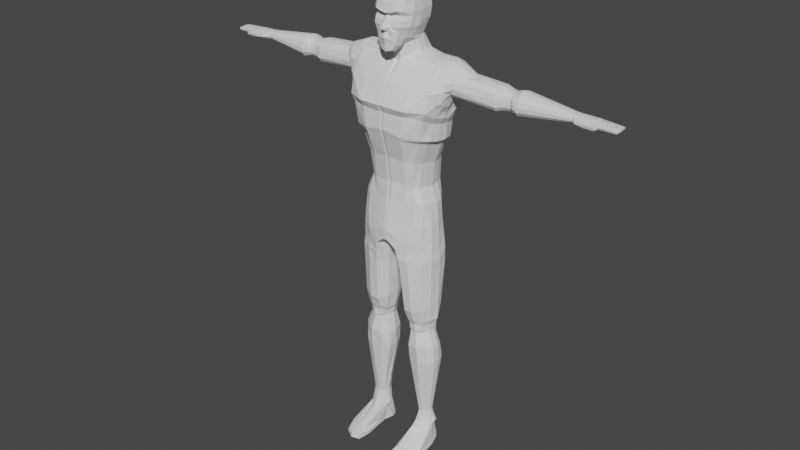 # Source: player_blend.blend  (saved by Blender 2.80.75; exported with 4.5.12 LTS)
import bpy
from mathutils import Matrix  # noqa: F401  (used for matrix-valued properties, if any)

bpy.ops.wm.read_factory_settings(use_empty=True)
scene = bpy.context.scene
scene.name = 'Scene'

# ---- collections
col_model = bpy.data.collections.new('model'); scene.collection.children.link(col_model)
col_ref_img = bpy.data.collections.new('ref img'); scene.collection.children.link(col_ref_img)

# ---- world
world_world = bpy.data.worlds.new('World'); scene.world = world_world
world_world.use_nodes = True; world_world.node_tree.nodes.clear()
_N = world_world.node_tree.nodes; _L = world_world.node_tree.links
n0 = _N.new('ShaderNodeOutputWorld'); n0.name = 'World Output'; n0.location = (300, 300)
n1 = _N.new('ShaderNodeBackground'); n1.name = 'Background'; n1.location = (10, 300)
n1.inputs[0].default_value = (0.05088, 0.05088, 0.05088, 1.0)
_L.new(n1.outputs[0], n0.inputs[0])
n0.is_active_output = True
world_world.color = (0.05088, 0.05088, 0.05088)
world_world.use_sun_shadow = False
world_world.sun_shadow_jitter_overblur = 0.0

# ---- meshes
me_cube_001 = bpy.data.meshes.new('Cube.001')
me_cube_001.from_pydata([(0.5283, -1.12, -0.623), (0.7142, -0.6936, 0.7621), (0.621, 0.2371, -0.655), (0.7037, 0.3675, 0.7131), (0.0, 0.4089, 0.8952), (0.0, -0.7853, 0.8686), (0.9089, 0.4121, 0.1269), (0.7805, -1.025, 0.1774), (0.0, -1.254, 0.1037), (0.1355, 0.885, -1.278), (0.6915, -0.4987, -0.6537), (0.7757, -0.1639, 0.8138), (0.0, -0.1601, 1.0), (1.0, -0.1586, 0.1418), (0.8312, 0.4333, 0.5416), (0.7951, -0.8644, 0.5685), (0.0, -1.075, 0.5815), (1.032e-17, 0.7917, 0.4723), (0.9649, -0.189, 0.5236), (0.7801, 0.3309, -0.3225), (0.6892, -1.127, -0.266), (0.0, -1.423, -0.3392), (0.0, 0.612, -0.4559), (0.9557, -0.3188, -0.3134), (0.8877, 0.3875, -0.05517), (0.6877, -0.9667, 0.04953), (0.0, -1.107, 0.05014), (0.9742, -0.2036, -0.03004), (0.7004, 0.3109, -0.4581), (0.6031, -1.101, -0.4384), (2.866e-18, 0.5779, -0.5341), (0.8311, -0.3956, -0.4674), (0.9889, -0.6296, 0.1531), (0.899, -0.7446, -0.2931), (0.7819, -0.4548, 0.7996), (0.7499, -0.7789, -0.446), (0.6418, -0.8141, -0.6392), (0.9528, -0.6689, 0.01779), (0.9281, -0.5417, 0.5531), (0.0, -0.4946, 0.9703), (0.0, -0.8785, -1.055), (0.0, -1.233, -1.004), (-3.981e-18, 0.6177, -0.6688), (0.2613, -0.779, 0.8559), (0.0, 0.864, 0.04625), (9.553e-19, -0.5937, -0.9486), (0.0, -1.075, 0.5815), (1.032e-17, 0.7917, 0.4723), (0.0, 0.612, -0.4559), (0.1507, 0.5976, -0.6734), (0.0, 0.8133, -0.1406), (0.1771, -0.596, -0.9514), (0.0, -1.243, -0.4333), (2.866e-18, 0.5779, -0.5341), (0.53, 0.4032, 0.7905), (0.4539, -1.137, -0.8099), (0.5479, 0.7209, 0.09089), (0.5075, -0.1551, 0.9169), (0.554, 0.6705, 0.4997), (0.4134, 0.5744, -0.4133), (0.5097, 0.6877, -0.09695), (0.3811, 0.5144, -0.5219), (0.4838, -0.472, 0.8902), (0.4205, 0.4598, -0.662), (0.4775, -0.7777, 0.798), (0.5494, -1.198, 0.1894), (0.3875, -0.542, -0.8235), (0.5216, -1.044, 0.5948), (0.2448, -1.196, -0.289), (0.157, -1.038, 0.04718), (0.2794, -1.233, -0.359), (0.5031, -0.8552, -0.8357), (0.2619, -1.086, 0.5777), (0.1181, -1.206, -0.4323), (0.268, -0.9267, -1.019), (0.3278, -1.23, 0.1428), (0.2758, 0.4033, 0.8659), (0.2733, -1.173, -0.9648), (0.2764, 0.8516, 0.06175), (0.2766, -0.152, 0.9681), (0.2863, 0.7579, 0.453), (0.205, 0.6082, -0.4489), (0.2631, 0.7982, -0.1273), (0.1875, 0.5708, -0.5312), (0.2411, -0.4805, 0.9436), (0.05654, -1.099, 0.0543), (0.08852, -1.394, -0.3185), (0.0, 0.9507, -1.243), (0.1804, -0.614, -1.336), (0.0, -0.585, -1.414), (0.4503, -0.3948, -1.215), (0.6589, 0.6721, -1.17), (0.6846, -0.04922, -0.6445), (0.7262, 0.09129, 0.7759), (0.0, 0.1313, 0.9464), (0.9576, 0.1453, 0.1366), (0.8964, 0.1296, 0.5328), (0.8659, 0.03229, -0.2955), (0.9335, 0.09572, -0.04581), (0.7944, -0.03545, -0.4702), (0.519, 0.1308, 0.8522), (0.6573, -0.06444, -0.7768), (0.2761, 0.1323, 0.9158), (0.7618, 0.00708, -1.184), (0.1317, 0.6274, -0.8375), (0.4845, 0.4906, -0.7879), (1.592e-18, 0.6877, -0.8216), (0.6477, 0.2447, -0.7877), (0.7579, 0.3442, -1.174), (0.3273, -1.209, -0.6372), (0.0, -1.321, -0.5915), (0.3891, -1.181, -0.5698), (0.3465, -1.169, -0.7906), (0.0, -1.257, -0.7649), (1.235, 0.9898, -1.567), (1.331, -0.7271, -1.528), (1.329, -0.3752, -1.291), (1.329, 0.7077, -1.288), (1.329, 0.0257, -1.22), (1.329, 0.3873, -1.215), (2.0, 1.047, -1.605), (2.14, -0.7335, -1.62), (2.142, -0.3594, -1.294), (2.079, 0.7356, -1.3), (2.149, 0.03012, -1.218), (2.141, 0.3599, -1.207), (0.1514, -1.553, -2.538), (0.0, -1.539, -2.529), (1.258, -1.504, -2.55), (2.148, -1.148, -2.574), (0.1389, -1.435, -2.762), (2.853e-18, -1.415, -2.74), (1.168, -1.372, -2.758), (1.966, -1.121, -2.794), (0.1529, -1.474, -3.276), (-3.167e-33, -1.45, -3.264), (0.9821, -1.421, -3.385), (1.808, -1.08, -3.463), (0.09561, -1.241, -6.285), (5.687e-33, -1.246, -6.312), (0.6587, -1.149, -6.273), (1.319, -1.026, -6.3), (1.178, -0.8162, -5.089), (0.8946, -0.9501, -5.063), (0.1369, -1.034, -5.023), (2.853e-18, -1.012, -5.013), (0.1128, 1.167, -1.887), (0.0, 1.203, -1.842), (1.137, 1.18, -1.928), (1.954, 1.191, -2.003), (0.1236, 1.253, -2.66), (0.0, 1.246, -2.653), (1.139, 1.163, -2.694), (1.833, 1.098, -2.655), (0.1456, 1.194, -2.873), (0.0, 1.218, -2.863), (1.131, 1.085, -2.879), (1.758, 1.022, -2.934), (0.1535, 1.191, -3.254), (0.0, 1.221, -3.229), (1.024, 1.075, -3.336), (1.641, 0.9452, -3.416), (0.2127, 0.8555, -5.086), (-1.716e-33, 0.8701, -5.052), (0.7588, 0.7873, -5.036), (1.127, 0.6839, -5.048), (0.1394, 0.9888, -6.195), (1.238e-17, 1.005, -6.189), (0.576, 0.9322, -6.238), (1.09, 0.8397, -6.275), (1.558, -0.07967, -5.167), (2.405, 0.02373, -2.882), (2.004, -0.116, -6.287), (2.272, 0.02188, -3.075), (2.212, -0.01524, -3.586), (1.525, 0.2521, -5.145), (2.18, 0.3789, -3.097), (1.879, 0.2392, -6.3), (2.315, 0.3782, -2.869), (2.124, 0.3455, -3.583), (1.485, -0.3826, -5.131), (2.405, -0.3463, -2.836), (1.958, -0.4774, -6.29), (2.22, -0.3698, -3.024), (2.177, -0.4004, -3.568), (1.727, -0.8263, -6.326), (1.385, -0.6594, -5.114), (2.278, -0.7468, -2.764), (2.119, -0.6724, -2.969), (2.068, -0.7285, -3.514), (2.011, 0.6569, -3.056), (1.931, 0.6211, -3.544), (1.432, 0.5032, -5.095), (2.181, 0.6989, -2.821), (1.521, 0.5699, -6.322), (1.66, -0.9804, -3.593), (0.9676, -1.363, -3.516), (0.1149, -1.417, -3.424), (1.426e-17, -1.396, -3.416), (0.9794, 0.9736, -3.596), (1.544, 0.8417, -3.657), (0.1607, 1.071, -3.601), (0.0, 1.094, -3.571), (2.006, -0.01831, -3.748), (1.908, 0.2949, -3.759), (1.919, -0.3739, -3.686), (1.86, -0.7, -3.632), (1.764, 0.5674, -3.731), (2.163, -1.006, -2.026), (1.283, -1.115, -1.972), (0.1303, -1.171, -1.935), (0.0, -1.168, -1.937), (2.406, 0.9685, -1.635), (2.465, -0.6727, -1.676), (2.486, -0.3473, -1.337), (2.457, 0.7213, -1.348), (2.512, 0.01593, -1.212), (2.491, 0.3492, -1.206), (2.346, -0.8689, -2.404), (2.319, 1.107, -2.073), (2.309, 0.9157, -2.374), (2.412, 0.02901, -2.644), (2.46, 0.3593, -2.635), (2.464, -0.2842, -2.639), (2.411, -0.5892, -2.608), (2.349, 0.6479, -2.584), (2.438, -0.863, -1.991), (8.801, 0.3689, -1.822), (8.803, -0.1207, -1.814), (8.801, -0.04676, -1.778), (8.801, 0.3066, -1.795), (8.801, 0.07841, -1.756), (8.801, 0.2025, -1.765), (8.8, -0.1612, -1.918), (8.801, 0.3948, -1.892), (8.801, 0.3696, -1.958), (8.804, 0.04297, -2.034), (8.801, 0.1951, -2.035), (8.802, 0.009464, -2.022), (8.809, -0.08987, -2.0), (8.801, 0.2951, -2.008), (10.22, 0.4364, -1.933), (0.8427, -0.9967, -5.605), (0.1383, -1.1, -5.567), (8.344e-33, -1.078, -5.558), (1.392, -0.8904, -5.571), (0.8103, 0.7767, -5.526), (1.258, 0.7027, -5.538), (0.2288, 0.8733, -5.533), (-1.716e-33, 0.9005, -5.497), (1.866, -0.0923, -5.651), (1.797, 0.2264, -5.644), (1.788, -0.3928, -5.63), (1.69, -0.712, -5.622), (1.557, 0.489, -5.59), (0.8682, -1.068, -4.268), (0.1173, -1.148, -4.205), (3.576e-33, -1.128, -4.196), (1.18, 0.7357, -4.286), (1.667, -0.0548, -4.393), (1.604, 0.2579, -4.386), (1.589, -0.3718, -4.345), (1.491, -0.6348, -4.312), (1.49, 0.5107, -4.348), (1.316, -0.8914, -4.285), (0.8343, 0.8574, -4.268), (0.1763, 0.9369, -4.295), (0.0, 0.9547, -4.265), (0.1339, -1.312, -6.914), (0.0, -1.324, -6.904), (0.5786, -1.281, -7.136), (1.13, -1.123, -7.2), (0.04588, 1.118, -6.976), (0.0, 1.142, -6.886), (0.2978, 1.138, -7.157), (0.9289, 1.008, -7.157), (2.107, -0.1491, -7.264), (2.051, 0.2587, -7.215), (2.028, -0.5385, -7.281), (1.709, -0.8949, -7.238), (1.634, 0.6625, -7.197), (0.0, -0.1473, -7.338), (0.04802, -0.1368, -7.331), (0.1359, -0.1407, -7.368), (1.037, -2.056, -14.4), (1.48, -2.15, -14.4), (1.354, 0.3949, -14.4), (1.057, 0.2473, -14.4), (1.709, 0.3077, -14.4), (2.307, -1.348, -14.4), (2.131, -0.4446, -14.4), (1.952, 0.004047, -14.4), (2.033, -1.871, -14.4), (1.103, -0.3797, -14.4), (1.438, -0.3935, -14.4), (1.798, -0.4331, -14.4), (1.307, 0.221, -10.0), (1.061, 0.2596, -9.988), (1.893, -0.1804, -10.05), (0.9406, -0.7184, -10.06), (0.699, -0.1498, -10.03), (1.58, 0.1714, -10.05), (1.827, 0.02217, -10.05), (1.299, -0.7853, -10.05), (1.628, -0.6097, -10.05), (1.797, -0.4272, -10.07), (0.9103, -0.7227, -9.849), (1.588, 0.1957, -9.786), (1.303, -0.7807, -9.819), (1.801, -0.4721, -9.864), (1.289, 0.3126, -9.781), (1.001, 0.2873, -9.798), (1.993, -0.1738, -9.775), (0.6619, -0.1499, -9.874), (1.846, 0.006185, -9.796), (1.632, -0.6383, -9.877), (1.449, 0.3601, -10.67), (1.068, 0.3995, -10.64), (2.166, -0.1697, -10.63), (0.5618, -0.1769, -10.72), (2.092, 0.0328, -10.68), (1.872, -0.6359, -10.65), (0.93, -0.7984, -10.67), (1.849, 0.243, -10.69), (1.454, -0.8445, -10.65), (2.143, -0.4378, -10.62), (0.8929, -0.8114, -9.685), (1.657, 0.2463, -9.605), (1.31, -0.8544, -9.677), (1.964, -0.4636, -9.628), (1.263, 0.401, -9.593), (0.9456, 0.384, -9.638), (2.095, -0.1787, -9.607), (0.5554, -0.2365, -9.763), (1.943, 0.04589, -9.615), (1.752, -0.6828, -9.65), (1.532, 0.4392, -11.24), (1.093, 0.4521, -11.22), (2.227, -0.1868, -11.14), (0.609, -0.08366, -11.31), (2.163, 0.03559, -11.17), (1.944, -0.6313, -11.2), (0.9514, -0.7101, -11.25), (1.952, 0.2941, -11.19), (1.496, -0.7854, -11.22), (2.19, -0.4268, -11.11), (1.407, 0.1851, -13.63), (1.137, 0.1024, -13.67), (2.051, -0.2022, -13.59), (0.9417, -0.2304, -13.74), (1.988, -0.02051, -13.61), (1.72, -0.5083, -13.59), (1.225, -0.5907, -13.57), (1.698, 0.08774, -13.59), (1.463, -0.6181, -13.6), (1.921, -0.3578, -13.59), (1.302, -0.4662, -13.22), (1.647, 0.002875, -13.21), (1.523, -0.4507, -13.21), (1.814, -0.2929, -13.19), (1.44, 0.09448, -13.22), (1.183, 0.07747, -13.22), (1.843, -0.1727, -13.15), (1.1, -0.145, -13.21), (1.785, -0.08829, -13.16), (1.713, -0.3953, -13.21), (1.369, 0.3044, -13.89), (1.129, 0.149, -13.85), (1.947, -0.2151, -13.78), (1.035, -0.2651, -13.85), (1.874, -0.02573, -13.8), (1.724, -0.5984, -13.81), (1.166, -0.7029, -13.75), (1.695, 0.1363, -13.81), (1.445, -0.7588, -13.79), (1.914, -0.4346, -13.77), (0.884, -0.9984, -9.318), (1.656, 0.3108, -9.15), (1.287, -1.008, -9.287), (2.012, -0.511, -9.197), (1.223, 0.4571, -9.135), (0.8445, 0.4843, -9.146), (2.1, -0.1611, -9.138), (0.4244, -0.1464, -9.242), (2.006, 0.1045, -9.149), (1.791, -0.7917, -9.225), (0.7367, -1.144, -7.889), (1.657, 0.5566, -7.709), (1.192, -1.13, -7.833), (2.042, -0.5339, -7.831), (1.109, 0.7105, -7.707), (0.5532, 0.7068, -7.744), (2.124, -0.1166, -7.768), (0.3105, -0.3338, -8.247), (2.057, 0.2528, -7.764), (1.749, -0.9009, -7.879), (0.5115, -0.691, -9.268), (1.063, -0.5165, -13.81), (1.196, -0.3244, -13.22), (0.8342, -0.4706, -10.03), (0.6382, -0.4977, -10.7), (0.6554, -0.557, -9.786), (0.8047, -0.5384, -9.889), (1.056, -0.8277, -14.4), (1.108, -0.4068, -13.57), (0.6208, -0.4809, -11.28), (0.2279, -0.8283, -7.206), (0.3579, -0.7332, -7.977), (0.1186, -0.9694, -7.181), (0.0009278, -1.021, -7.064), (0.572, 0.1892, -9.21), (0.2934, 0.4689, -7.97), (0.03124, 0.6241, -7.16), (0.9712, -0.04716, -13.76), (0.0, 0.6452, -7.128), (0.7573, 0.1508, -9.817), (0.733, 0.2553, -10.7), (0.1571, 0.5834, -7.336), (1.141, -0.038, -13.21), (1.09, -0.07405, -13.87), (0.6815, 0.121, -9.682), (0.9729, 0.002522, -14.4), (0.7889, 0.2826, -11.26), (0.8268, 0.1303, -10.06), (1.355, 0.01286, -14.4), (1.357, 0.4012, -14.28), (1.719, -0.01064, -14.4), (0.6677, -1.224, -7.481), (1.604, 0.6378, -7.456), (1.201, -1.14, -7.498), (2.062, -0.539, -7.535), (0.997, 0.9732, -7.424), (0.3989, 1.029, -7.394), (2.141, -0.1288, -7.496), (0.257, -0.2218, -7.686), (2.055, 0.2516, -7.467), (1.768, -0.9111, -7.54), (0.2867, -0.7964, -7.586), (0.2207, 0.4922, -7.541), (0.9618, -0.6775, -10.11), (1.57, 0.1819, -10.2), (1.303, -0.7333, -10.15), (1.831, -0.4214, -10.13), (1.311, 0.2534, -10.17), (1.062, 0.2705, -10.18), (1.917, -0.1667, -10.21), (0.7508, -0.1387, -10.12), (1.847, 0.001828, -10.2), (1.604, -0.5886, -10.12), (0.8375, -0.4377, -10.12), (0.8459, 0.1574, -10.2), (1.966, 0.2491, -6.763), (2.056, -0.1327, -6.782), (0.6181, -1.252, -6.724), (0.1023, -1.317, -6.587), (1.765e-17, 1.106, -6.534), (0.09193, 1.09, -6.575), (1.009, 0.9479, -6.667), (1.578, 0.6168, -6.765), (1.993, -0.5084, -6.792), (1.223, -1.121, -6.756), (0.4129, 1.039, -6.642), (1.718, -0.8888, -6.788), (-0.006901, -1.315, -6.612), (1.075, 0.2229, -14.25), (2.066, -0.4268, -14.28), (1.107, -0.3554, -14.29), (1.955, 0.01521, -14.29), (1.956, -1.837, -14.27), (1.064, -2.031, -14.25), (1.693, 0.2763, -14.29), (1.485, -2.117, -14.26), (2.216, -1.345, -14.27), (1.067, -0.792, -14.29), (0.9843, -0.02531, -14.29), (1.432, 0.13, -13.38), (1.153, 0.08327, -13.36), (1.908, -0.1758, -13.35), (1.067, -0.1654, -13.4), (1.862, -0.07373, -13.36), (1.708, -0.4263, -13.35), (1.277, -0.5033, -13.35), (1.656, 0.04248, -13.38), (1.487, -0.5111, -13.36), (1.87, -0.3239, -13.35), (1.159, -0.3606, -13.38), (1.083, -0.04766, -13.39), (0.9408, -1.583, -14.28), (1.873, -1.487, -14.2), (1.143, -1.613, -14.17), (0.9526, -1.492, -14.4), (1.507, -1.608, -14.18), (1.945, -1.426, -14.4), (1.453, -1.45, -14.4), (1.361, 0.2922, -10.35), (1.065, 0.3173, -10.34), (2.008, -0.1678, -10.36), (0.6822, -0.1526, -10.34), (1.936, 0.01308, -10.38), (1.702, -0.6058, -10.31), (0.8049, 0.193, -10.38), (0.9503, -0.7214, -10.31), (1.672, 0.2041, -10.38), (1.358, -0.7737, -10.33), (1.945, -0.4274, -10.31), (0.7651, -0.4595, -10.33), (5.546, -0.1146, -1.664), (5.526, -0.2239, -1.76), (5.526, -0.2759, -2.041), (5.526, -0.194, -2.14), (5.546, 0.06998, -1.621), (5.526, 0.08162, -2.203), (5.526, 0.2593, -2.192), (5.543, 0.5516, -1.762), (5.546, 0.3957, -1.677), (5.546, 0.3799, -2.185), (5.546, 0.2387, -1.631), (5.526, -0.07457, -2.183), (5.536, -0.2594, -1.89), (5.545, 0.4988, -2.094), (5.55, 0.6044, -1.936), (3.068, -0.2703, -1.422), (2.58, -0.6982, -2.311), (3.18, 0.02533, -1.363), (2.477, 0.07477, -2.495), (2.83, 0.865, -1.651), (3.164, 0.3009, -1.377), (2.582, -0.218, -2.484), (2.705, 0.9709, -2.018), (2.832, -0.5864, -1.69), (2.587, -0.5236, -2.434), (2.538, 0.3418, -2.494), (3.017, 0.5769, -1.46), (2.513, 0.5834, -2.42), (2.671, -0.6721, -1.969), (2.565, 0.8604, -2.257), (3.173, -0.3629, -1.67), (2.711, -0.2799, -2.143), (2.652, 0.3214, -2.186), (3.429, 0.4639, -1.54), (2.67, 0.4945, -2.145), (3.009, -0.4462, -1.875), (2.761, 0.633, -2.052), (3.416, -0.1816, -1.511), (2.793, -0.401, -2.036), (3.693, 0.03912, -1.518), (2.651, 0.1179, -2.16), (3.294, 0.6241, -1.634), (3.69, 0.2471, -1.52), (2.688, -0.1312, -2.165), (3.035, 0.7303, -1.914), (5.111, -0.3075, -1.742), (5.111, -0.2731, -2.201), (5.091, 0.2601, -2.245), (5.111, 0.453, -1.602), (5.111, 0.4343, -2.218), (5.103, -0.3527, -1.895), (5.109, 0.5754, -2.109), (5.11, -0.1356, -1.604), (5.111, -0.3701, -2.082), (5.11, 0.08243, -1.553), (5.092, 0.06052, -2.258), (5.1, 0.5953, -1.721), (5.11, 0.2805, -1.565), (5.091, -0.1351, -2.236), (5.106, 0.6549, -1.918), (5.825, -0.2137, -1.784), (5.825, -0.1852, -2.125), (5.825, 0.2335, -2.174), (5.81, 0.4098, -1.696), (5.825, 0.3646, -2.139), (5.82, -0.2492, -1.896), (5.823, 0.4739, -2.056), (5.825, -0.09313, -1.67), (5.825, -0.2608, -2.036), (5.816, 0.07854, -1.632), (5.825, 0.06926, -2.184), (5.799, 0.554, -1.774), (5.808, 0.2425, -1.647), (5.825, -0.07436, -2.165), (5.82, 0.5948, -1.927), (6.191, -0.3049, -1.746), (6.191, -0.2673, -2.169), (6.191, 0.2677, -2.233), (6.191, 0.4519, -1.623), (6.191, 0.433, -2.188), (6.191, -0.3716, -1.912), (6.189, 0.5718, -2.083), (6.191, -0.1533, -1.606), (6.191, -0.3636, -2.058), (6.191, 0.06491, -1.557), (6.191, 0.05773, -2.246), (6.182, 0.5873, -1.727), (6.191, 0.2669, -1.57), (6.191, -0.1249, -2.22), (6.187, 0.6438, -1.909), (5.343, -0.2455, -1.738), (5.343, -0.2133, -2.158), (5.378, 0.2293, -2.236), (5.4, 0.4036, -1.651), (5.4, 0.3864, -2.213), (5.358, -0.2933, -1.895), (5.398, 0.5164, -2.113), (5.375, -0.1345, -1.635), (5.343, -0.3028, -2.049), (5.375, 0.06679, -1.588), (5.378, 0.0407, -2.248), (5.389, 0.5611, -1.775), (5.375, 0.2502, -1.599), (5.362, -0.08065, -2.216), (5.403, 0.606, -1.948), (5.929, -0.1006, -1.637), (5.949, -0.3108, -2.011), (5.929, 0.1028, -1.597), (5.97, 0.08728, -2.208), (5.934, 0.552, -1.743), (5.936, 0.2674, -1.601), (5.97, -0.07724, -2.185), (5.958, 0.5873, -1.912), (5.932, -0.29, -1.758), (5.948, -0.2358, -2.125), (5.97, 0.276, -2.196), (5.944, 0.4358, -1.651), (5.97, 0.4254, -2.156), (5.956, -0.3199, -1.885), (5.956, 0.5329, -2.074), (8.705, -0.1211, -1.827), (8.705, -0.09293, -1.996), (8.701, 0.2007, -2.042), (8.705, 0.3081, -1.792), (8.705, 0.2967, -2.012), (8.705, -0.1607, -1.892), (8.705, 0.3722, -1.962), (8.705, -0.04706, -1.776), (8.705, -0.1473, -1.949), (8.705, 0.079, -1.754), (8.705, 0.09276, -2.047), (8.705, 0.3725, -1.822), (8.705, 0.2031, -1.763), (8.705, -0.00733, -2.024), (8.705, 0.3992, -1.893), (9.641, 0.4418, -1.855), (9.613, -0.1746, -1.85), (9.639, -0.02242, -1.823), (9.642, 0.3507, -1.835), (9.642, 0.01633, -1.806), (9.629, 0.1916, -1.808), (9.636, -0.1656, -1.907), (9.64, 0.4682, -1.906), (9.639, 0.4426, -1.955), (9.636, 0.01219, -2.011), (9.648, 0.1779, -1.996), (9.637, -0.01685, -2.001), (9.64, -0.1387, -1.974), (9.641, 0.3221, -1.983), (10.24, 0.4193, -1.869), (10.83, 0.3854, -1.89), (10.9, -0.1121, -1.881), (10.9, -0.0334, -1.883), (10.88, 0.294, -1.874), (10.91, 0.04368, -1.878), (10.92, 0.1746, -1.873), (10.9, -0.0199, -1.923), (10.83, 0.4038, -1.91), (10.79, 0.3921, -1.939), (10.83, 0.04149, -1.974), (10.82, 0.1734, -1.971), (10.82, -0.03389, -1.971), (10.83, -0.1147, -1.969), (10.82, 0.2976, -1.952), (10.89, 0.2983, -1.917), (9.694, -0.1339, -1.971), (9.691, -0.02058, -1.991), (9.681, -0.1639, -1.839), (9.695, -0.1693, -1.912), (9.685, 0.3203, -1.975), (9.69, 0.4548, -1.949), (9.692, 0.4749, -1.915), (9.699, 0.4524, -1.857), (10.24, 0.1841, -1.971), (9.692, -0.01385, -1.813), (9.689, 0.01537, -1.8), (9.693, 0.01424, -2.005), (9.693, 0.1772, -1.992), (9.693, 0.3527, -1.828), (9.685, 0.1938, -1.802), (9.748, -0.01303, -1.999), (9.755, -0.1713, -1.913), (9.75, 0.4494, -1.95), (9.752, 0.4486, -1.865), (10.27, 0.3184, -1.852), (9.746, 0.1757, -1.994), (9.75, 0.3513, -1.848), (9.75, -0.1267, -1.979), (9.739, -0.1692, -1.852), (9.737, 0.322, -1.977), (9.753, 0.4577, -1.908), (9.751, -0.01258, -1.827), (9.745, 0.01331, -1.823), (9.748, 0.01107, -1.999), (9.741, 0.1923, -1.825), (10.9, -0.1259, -1.926), (10.89, 0.1745, -1.926), (9.752, -0.004681, -1.933), (10.9, 0.04339, -1.924), (9.75, 0.01143, -1.931), (10.23, 0.3192, -1.952), (10.24, 0.438, -1.909), (10.29, 0.02956, -1.842), (10.24, 0.03549, -1.976), (10.29, 0.1795, -1.84), (10.28, 0.02876, -1.926), (10.23, 0.3264, -1.859), (10.2, 0.1764, -1.983), (10.21, 0.421, -1.876), (10.19, 0.4245, -1.944), (10.19, 0.3125, -1.964), (10.21, 0.4344, -1.908), (10.25, 0.03635, -1.848), (10.2, 0.02911, -1.987), (10.24, 0.1858, -1.846), (10.25, 0.03306, -1.926), (10.26, 0.3099, -1.962), (10.27, 0.03065, -1.985), (10.26, 0.4193, -1.943), (10.28, 0.4153, -1.878), (10.27, 0.1756, -1.981), (10.31, 0.3212, -1.861), (10.28, 0.4295, -1.909), (10.33, 0.03713, -1.852), (10.32, 0.1838, -1.85), (10.32, 0.03429, -1.925), (10.24, -0.02552, -1.983), (10.24, -0.1188, -1.972), (10.28, -0.1357, -1.872), (10.28, -0.02447, -1.854), (10.28, -0.0142, -1.926), (10.28, -0.1484, -1.917), (10.22, -0.1219, -1.96), (10.24, -0.1365, -1.864), (10.24, -0.02204, -1.844), (10.24, -0.01431, -1.927), (10.21, -0.02744, -1.971), (10.24, -0.151, -1.918), (10.18, -0.1215, -1.972), (10.2, -0.1431, -1.872), (10.2, -0.02548, -1.849), (10.2, -0.014, -1.928), (10.18, -0.0261, -1.984), (10.2, -0.1528, -1.918), (10.6, 0.3981, -1.935), (10.62, 0.3937, -1.878), (10.62, 0.1697, -1.969), (10.64, 0.3029, -1.862), (10.62, 0.2979, -1.951), (10.63, 0.03283, -1.973), (10.62, 0.4137, -1.909), (10.69, 0.03798, -1.861), (10.67, 0.1766, -1.857), (10.68, 0.03989, -1.925), (10.59, 0.306, -1.96), (10.6, 0.03928, -1.982), (10.59, 0.4174, -1.91), (10.66, 0.04249, -1.867), (10.64, 0.1822, -1.864), (10.65, 0.04104, -1.926), (10.58, 0.4073, -1.944), (10.59, 0.4008, -1.885), (10.6, 0.1771, -1.979), (10.62, 0.3098, -1.869), (10.62, 0.4027, -1.942), (10.63, 0.3959, -1.885), (10.64, 0.1751, -1.977), (10.66, 0.3052, -1.87), (10.63, 0.3029, -1.958), (10.64, 0.03861, -1.98), (10.63, 0.4129, -1.91), (10.7, 0.04137, -1.869), (10.69, 0.1794, -1.865), (10.7, 0.04019, -1.925), (10.58, -0.0207, -1.965), (10.61, -0.14, -1.924), (10.59, -0.1209, -1.961), (10.62, -0.1243, -1.873), (10.61, -0.0249, -1.865), (10.6, -0.0147, -1.924), (10.57, -0.117, -1.971), (10.59, -0.124, -1.877), (10.58, -0.02889, -1.868), (10.58, -0.01801, -1.924), (10.56, -0.02982, -1.977), (10.58, -0.1379, -1.923), (10.6, -0.03047, -1.976), (10.63, -0.1361, -1.923), (10.61, -0.1166, -1.971), (10.64, -0.1222, -1.877), (10.63, -0.02957, -1.87), (10.62, -0.01845, -1.923), (8.903, -0.1562, -1.991), (8.869, -0.235, -1.925), (9.549, -0.1987, -1.96), (9.54, -0.2031, -1.911), (9.516, -0.2082, -1.856), (8.87, -0.203, -1.842), (9.004, -0.2591, -1.971), (9.018, -0.3195, -1.928), (9.426, -0.3359, -1.965), (9.417, -0.3522, -1.924), (9.416, -0.3592, -1.88), (9.011, -0.2982, -1.867), (10.0, -0.2561, -1.959), (10.04, -0.2609, -1.922), (10.02, -0.2625, -1.874), (9.978, -0.3873, -1.879), (9.955, -0.3572, -1.966), (9.992, -0.3773, -1.93), (0.857, 0.3671, -0.1937), (0.6972, -1.091, -0.1059), (0.0, -1.266, -0.1312), (0.9677, -0.2368, -0.1471), (0.9347, -0.6992, -0.121), (0.0, 0.7304, -0.2854), (0.2009, -1.169, -0.1352), (0.4801, 0.6354, -0.2444), (0.2392, 0.7176, -0.278), (0.06875, -1.247, -0.1187), (0.9193, 0.07521, -0.1579), (0.4188, -0.4687, -1.018), (4.796e-19, -0.5894, -1.18), (0.1787, -0.605, -1.143), (7.993e-19, 0.8187, -1.031), (0.7093, -0.02882, -0.9798), (0.1336, 0.7557, -1.057), (0.5713, 0.581, -0.978), (0.7026, 0.2943, -0.9799), (0.8701, 0.4227, 0.3343), (0.7802, -0.9467, 0.389), (0.9824, -0.1738, 0.3327), (0.9585, -0.5856, 0.3531), (0.0, -1.17, 0.3751), (5.159e-18, 0.8278, 0.2593), (0.5362, -1.125, 0.3914), (0.5509, 0.6957, 0.2953), (0.2814, 0.8047, 0.2574), (0.2472, -1.166, 0.3858), (0.927, 0.1375, 0.3347)], [], [(58, 54, 3, 14), (18, 11, 34, 38), (66, 10, 36, 71), (46, 5, 16), (45, 51, 74, 40), (27, 13, 32, 37), (60, 56, 6, 24), (98, 95, 13, 27), (101, 92, 10, 66), (96, 93, 11, 18), (845, 96, 18, 837), (8, 839, 46, 16), (837, 18, 38, 838), (842, 58, 14, 835), (99, 97, 23, 31), (61, 59, 19, 28), (31, 23, 33, 35), (826, 98, 27, 819), (823, 60, 24, 816), (819, 27, 37, 820), (47, 4, 76, 80), (10, 31, 35, 36), (63, 61, 28, 2), (92, 99, 31, 10), (37, 32, 7, 25), (38, 34, 1, 15), (838, 38, 15, 836), (35, 33, 20, 29), (36, 35, 29, 0), (820, 37, 25, 817), (71, 36, 0, 55), (84, 39, 5, 43), (77, 112, 113, 41), (825, 85, 26, 818), (73, 86, 21, 52), (30, 22, 48, 53), (844, 72, 46, 839), (102, 94, 12, 79), (85, 75, 8, 26), (72, 43, 5, 46), (79, 12, 39, 84), (17, 4, 47), (11, 57, 62, 34), (15, 1, 64, 67), (25, 7, 65, 69), (93, 100, 57, 11), (836, 15, 67, 841), (29, 20, 68, 70), (817, 25, 69, 822), (0, 111, 55), (34, 62, 64, 1), (74, 71, 55, 77), (49, 83, 61, 63), (824, 82, 60, 823), (83, 81, 59, 61), (843, 80, 58, 842), (829, 828, 89, 88), (82, 78, 56, 60), (51, 66, 71, 74), (80, 76, 54, 58), (50, 44, 78, 82), (831, 827, 90, 103), (840, 47, 80, 843), (53, 48, 81, 83), (821, 50, 82, 824), (42, 53, 83, 49), (40, 74, 77, 41), (57, 79, 84, 62), (67, 64, 43, 72), (69, 65, 75, 85), (100, 102, 79, 57), (841, 67, 72, 844), (70, 68, 86, 73), (822, 69, 85, 825), (55, 111, 109, 112), (62, 84, 43, 64), (49, 63, 105, 104), (42, 49, 104, 106), (827, 829, 88, 90), (54, 76, 102, 100), (3, 54, 100, 93), (76, 4, 94, 102), (2, 28, 99, 92), (816, 24, 98, 826), (28, 19, 97, 99), (835, 14, 96, 845), (14, 3, 93, 96), (24, 6, 95, 98), (832, 833, 91, 9), (830, 832, 9, 87), (63, 2, 107, 105), (2, 92, 101, 107), (833, 834, 108, 91), (834, 831, 103, 108), (111, 0, 29, 70), (109, 111, 70, 73), (110, 109, 73, 52), (112, 77, 55), (113, 112, 109, 110), (108, 103, 118, 119), (9, 91, 117, 114), (90, 88, 115, 116), (91, 108, 119, 117), (103, 90, 116, 118), (114, 117, 123, 120), (116, 115, 121, 122), (119, 118, 124, 125), (118, 116, 122, 124), (117, 119, 125, 123), (208, 209, 128, 129), (209, 210, 126, 128), (210, 211, 127, 126), (129, 128, 132, 133), (128, 126, 130, 132), (126, 127, 131, 130), (133, 132, 136, 137), (132, 130, 134, 136), (130, 131, 135, 134), (245, 242, 140, 141), (242, 243, 138, 140), (243, 244, 139, 138), (256, 257, 145, 144), (255, 256, 144, 143), (264, 255, 143, 142), (114, 120, 149, 148), (9, 114, 148, 146), (87, 9, 146, 147), (148, 149, 153, 152), (146, 148, 152, 150), (147, 146, 150, 151), (152, 153, 157, 156), (150, 152, 156, 154), (151, 150, 154, 155), (156, 157, 161, 160), (154, 156, 160, 158), (155, 154, 158, 159), (265, 258, 165, 164), (266, 265, 164, 162), (267, 266, 162, 163), (246, 247, 169, 168), (248, 246, 168, 166), (249, 248, 166, 167), (245, 253, 186, 142), (195, 206, 189, 137), (137, 189, 188, 133), (133, 188, 187, 129), (250, 172, 177, 251), (259, 170, 175, 260), (173, 174, 179, 176), (171, 173, 176, 178), (191, 207, 200, 161), (178, 176, 190, 193), (251, 177, 194, 254), (260, 175, 192, 263), (176, 179, 191, 190), (252, 182, 172, 250), (261, 180, 170, 259), (183, 184, 174, 173), (181, 183, 173, 171), (253, 185, 182, 252), (262, 186, 180, 261), (188, 189, 184, 183), (187, 188, 183, 181), (263, 192, 165, 258), (190, 191, 161, 157), (193, 190, 157, 153), (254, 194, 169, 247), (189, 206, 205, 184), (184, 205, 203, 174), (179, 204, 207, 191), (174, 203, 204, 179), (264, 262, 206, 195), (159, 158, 201, 202), (158, 160, 199, 201), (160, 161, 200, 199), (137, 136, 196, 195), (136, 134, 197, 196), (134, 135, 198, 197), (88, 89, 211, 210), (115, 88, 210, 209), (121, 115, 209, 208), (121, 208, 226, 213), (122, 121, 213, 214), (208, 129, 218, 226), (124, 122, 214, 216), (181, 171, 221, 223), (178, 193, 225, 222), (120, 123, 215, 212), (125, 124, 216, 217), (129, 187, 224, 218), (187, 181, 223, 224), (123, 125, 217, 215), (171, 178, 222, 221), (153, 149, 219, 220), (149, 120, 212, 219), (193, 153, 220, 225), (633, 626, 228, 229), (634, 627, 239, 233), (635, 633, 229, 231), (636, 628, 237, 236), (637, 629, 230, 227), (628, 630, 240, 237), (638, 635, 231, 232), (639, 636, 236, 238), (629, 638, 232, 230), (627, 639, 238, 239), (626, 631, 233, 228), (630, 632, 235, 240), (640, 637, 227, 234), (631, 634, 233), (632, 640, 234, 235), (192, 254, 247, 165), (186, 253, 252, 180), (180, 252, 250, 170), (175, 251, 254, 192), (170, 250, 251, 175), (141, 185, 253, 245), (163, 162, 248, 249), (162, 164, 246, 248), (164, 165, 247, 246), (144, 145, 244, 243), (143, 144, 243, 242), (142, 143, 242, 245), (142, 186, 262, 264), (207, 263, 258, 200), (206, 262, 261, 205), (205, 261, 259, 203), (204, 260, 263, 207), (203, 259, 260, 204), (202, 201, 266, 267), (201, 199, 265, 266), (199, 200, 258, 265), (195, 196, 255, 264), (196, 197, 256, 255), (197, 198, 257, 256), (451, 452, 276, 277), (453, 454, 268, 270), (455, 456, 272, 273), (457, 458, 280, 275), (452, 459, 278, 276), (460, 453, 270, 271), (458, 451, 277, 280), (456, 461, 274, 272), (459, 462, 279, 278), (462, 460, 271, 279), (461, 457, 275, 274), (454, 463, 269, 268), (471, 469, 284, 285), (464, 425, 286, 287), (466, 474, 421, 293), (268, 408, 406, 270), (269, 409, 408, 268), (282, 281, 414, 412), (467, 465, 290, 291), (469, 487, 490, 284), (283, 282, 412, 417), (470, 467, 291, 288), (284, 490, 493, 285), (288, 426, 424, 286), (292, 492, 289), (294, 295, 492, 493), (290, 295, 426, 291), (294, 293, 421, 424), (472, 468, 292, 289), (425, 470, 288, 286), (468, 471, 285, 292), (465, 472, 289, 290), (312, 309, 305, 298), (315, 308, 303, 304), (310, 307, 301, 296), (309, 315, 304, 305), (307, 314, 302, 301), (306, 402, 399, 299), (314, 312, 298, 302), (313, 415, 423, 300), (311, 310, 296, 297), (308, 306, 299, 303), (328, 326, 306, 308), (331, 330, 310, 311), (333, 420, 415, 313), (334, 332, 312, 314), (326, 401, 402, 306), (327, 334, 314, 307), (329, 335, 315, 309), (330, 327, 307, 310), (335, 328, 308, 315), (332, 329, 309, 312), (496, 504, 325, 318), (499, 503, 324, 321), (494, 502, 323, 316), (504, 499, 321, 325), (502, 498, 320, 323), (501, 505, 400, 322), (498, 496, 318, 320), (497, 500, 416, 319), (495, 494, 316, 317), (503, 501, 322, 324), (382, 379, 329, 332), (385, 378, 328, 335), (380, 377, 327, 330), (379, 385, 335, 329), (377, 384, 334, 327), (376, 396, 401, 326), (384, 382, 332, 334), (383, 410, 420, 333), (381, 380, 330, 331), (378, 376, 326, 328), (318, 325, 345, 338), (321, 324, 344, 341), (316, 323, 343, 336), (325, 321, 341, 345), (323, 320, 340, 343), (322, 400, 405, 342), (320, 318, 338, 340), (319, 416, 422, 339), (317, 316, 336, 337), (324, 322, 342, 344), (477, 484, 355, 348), (480, 483, 354, 351), (475, 482, 353, 346), (484, 480, 351, 355), (482, 479, 350, 353), (481, 485, 404, 352), (479, 477, 348, 350), (478, 486, 413, 349), (476, 475, 346, 347), (483, 481, 352, 354), (344, 342, 356, 358), (337, 336, 360, 361), (339, 422, 418, 363), (340, 338, 362, 364), (342, 405, 398, 356), (343, 340, 364, 357), (345, 341, 365, 359), (336, 343, 357, 360), (341, 344, 358, 365), (338, 345, 359, 362), (348, 355, 375, 368), (351, 354, 374, 371), (346, 353, 373, 366), (355, 351, 371, 375), (353, 350, 370, 373), (352, 404, 397, 372), (350, 348, 368, 370), (349, 413, 419, 369), (347, 346, 366, 367), (354, 352, 372, 374), (388, 386, 376, 378), (391, 390, 380, 381), (393, 411, 410, 383), (394, 392, 382, 384), (386, 407, 396, 376), (387, 394, 384, 377), (389, 395, 385, 379), (390, 387, 377, 380), (395, 388, 378, 385), (392, 389, 379, 382), (433, 430, 389, 392), (436, 429, 388, 395), (431, 428, 387, 390), (430, 436, 395, 389), (428, 435, 394, 387), (427, 437, 407, 386), (435, 433, 392, 394), (434, 438, 411, 393), (432, 431, 390, 391), (429, 427, 386, 388), (401, 396, 383, 333), (485, 398, 363, 478), (399, 402, 313, 300), (449, 399, 300, 446), (398, 405, 339, 363), (397, 404, 349, 369), (402, 401, 333, 313), (473, 397, 369, 466), (405, 400, 319, 339), (408, 409, 281, 282), (396, 407, 393, 383), (437, 406, 283, 434), (406, 408, 282, 283), (474, 419, 367, 464), (438, 417, 274, 432), (417, 412, 272, 274), (450, 423, 297, 444), (418, 422, 337, 361), (420, 410, 381, 331), (410, 411, 391, 381), (422, 416, 317, 337), (415, 420, 331, 311), (486, 418, 361, 476), (412, 414, 273, 272), (419, 413, 347, 367), (423, 415, 311, 297), (424, 426, 295, 294), (424, 421, 287, 286), (291, 426, 288), (411, 438, 432, 391), (407, 437, 434, 393), (271, 270, 427, 429), (274, 275, 431, 432), (283, 417, 438, 434), (277, 276, 433, 435), (270, 406, 437, 427), (280, 277, 435, 428), (278, 279, 436, 430), (275, 280, 428, 431), (279, 271, 429, 436), (276, 278, 430, 433), (500, 450, 444, 495), (505, 449, 446, 497), (303, 299, 439, 441), (297, 296, 443, 444), (300, 423, 450, 446), (302, 298, 445, 447), (299, 399, 449, 439), (301, 302, 447, 440), (305, 304, 448, 442), (296, 301, 440, 443), (304, 303, 441, 448), (298, 305, 442, 445), (138, 139, 463, 454), (168, 169, 457, 461), (185, 141, 460, 462), (182, 185, 462, 459), (166, 168, 461, 456), (194, 177, 451, 458), (141, 140, 453, 460), (172, 182, 459, 452), (169, 194, 458, 457), (167, 166, 456, 455), (140, 138, 454, 453), (177, 172, 452, 451), (421, 474, 464, 287), (403, 473, 466, 293), (368, 375, 472, 465), (371, 374, 491, 488), (366, 373, 470, 425), (375, 371, 488, 472), (373, 370, 467, 470), (372, 397, 473, 487, 489), (370, 368, 465, 467), (369, 419, 474, 466), (367, 366, 425, 464), (374, 372, 489, 491), (413, 486, 476, 347), (404, 485, 478, 349), (358, 356, 481, 483), (361, 360, 475, 476), (363, 418, 486, 478), (364, 362, 477, 479), (356, 398, 485, 481), (357, 364, 479, 482), (359, 365, 480, 484), (360, 357, 482, 475), (365, 358, 483, 480), (362, 359, 484, 477), (400, 505, 497, 319), (488, 491, 471, 468), (489, 487, 469), (491, 489, 469, 471), (472, 488, 468), (490, 487, 473, 403), (289, 492, 295, 290), (493, 492, 292, 285), (493, 490, 403, 293, 294), (416, 500, 495, 317), (441, 439, 501, 503), (444, 443, 494, 495), (446, 450, 500, 497), (447, 445, 496, 498), (439, 449, 505, 501), (440, 447, 498, 502), (442, 448, 499, 504), (443, 440, 502, 494), (448, 441, 503, 499), (445, 442, 504, 496), (602, 610, 520, 519), (601, 604, 508, 518), (610, 607, 513, 520), (600, 602, 519, 515), (596, 601, 518, 507), (597, 609, 517, 509), (599, 608, 516, 514), (609, 606, 511, 517), (608, 605, 510, 516), (598, 600, 515, 512), (607, 599, 514, 513), (606, 598, 512, 511), (605, 603, 506, 510), (604, 597, 509, 508), (603, 596, 507, 506), (214, 213, 529, 521), (218, 224, 530, 522), (216, 214, 521, 523), (221, 222, 531, 524), (212, 215, 532, 525), (222, 225, 533, 531), (217, 216, 523, 526), (223, 221, 524, 527), (215, 217, 526, 532), (224, 223, 527, 530), (213, 226, 534, 529), (225, 220, 535, 533), (219, 212, 525, 528), (226, 218, 522, 534), (220, 219, 528, 535), (521, 529, 536, 543), (522, 530, 537, 544), (523, 521, 543, 545), (524, 531, 538, 546), (525, 532, 539, 547), (531, 533, 540, 538), (526, 523, 545, 548), (527, 524, 546, 549), (532, 526, 548, 539), (530, 527, 549, 537), (529, 534, 541, 536), (533, 535, 542, 540), (528, 525, 547, 550), (534, 522, 544, 541), (535, 528, 550, 542), (543, 536, 551, 558), (544, 537, 552, 559), (545, 543, 558, 560), (546, 538, 553, 561), (547, 539, 554, 562), (538, 540, 555, 553), (548, 545, 560, 563), (549, 546, 561, 564), (539, 548, 563, 554), (537, 549, 564, 552), (536, 541, 556, 551), (540, 542, 557, 555), (550, 547, 562, 565), (541, 544, 559, 556), (542, 550, 565, 557), (519, 520, 580, 572), (518, 508, 574, 571), (520, 513, 577, 580), (515, 519, 572, 570), (507, 518, 571, 566), (509, 517, 579, 567), (514, 516, 578, 569), (517, 511, 576, 579), (516, 510, 575, 578), (512, 515, 570, 568), (513, 514, 569, 577), (511, 512, 568, 576), (510, 506, 573, 575), (508, 509, 567, 574), (506, 507, 566, 573), (625, 618, 595, 587), (624, 612, 589, 586), (618, 615, 592, 595), (623, 625, 587, 585), (619, 624, 586, 581), (620, 617, 594, 582), (622, 616, 593, 584), (617, 614, 591, 594), (616, 613, 590, 593), (621, 623, 585, 583), (615, 622, 584, 592), (614, 621, 583, 591), (613, 611, 588, 590), (612, 620, 582, 589), (611, 619, 581, 588), (558, 551, 596, 603), (559, 552, 597, 604), (560, 558, 603, 605), (561, 553, 598, 606), (562, 554, 599, 607), (553, 555, 600, 598), (563, 560, 605, 608), (564, 561, 606, 609), (554, 563, 608, 599), (552, 564, 609, 597), (551, 556, 601, 596), (555, 557, 602, 600), (565, 562, 607, 610), (556, 559, 604, 601), (557, 565, 610, 602), (573, 566, 619, 611), (574, 567, 620, 612), (575, 573, 611, 613), (576, 568, 621, 614), (577, 569, 622, 615), (568, 570, 623, 621), (578, 575, 613, 616), (579, 576, 614, 617), (569, 578, 616, 622), (567, 579, 617, 620), (566, 571, 624, 619), (570, 572, 625, 623), (580, 577, 615, 618), (571, 574, 612, 624), (572, 580, 618, 625), (587, 595, 640, 632), (586, 589, 634, 631), (595, 592, 637, 640), (585, 587, 632, 630), (581, 586, 631, 626), (582, 594, 639, 627), (584, 593, 638, 629), (594, 591, 636, 639), (593, 590, 635, 638), (583, 585, 630, 628), (592, 584, 629, 637), (591, 583, 628, 636), (590, 588, 633, 635), (589, 582, 627, 634), (588, 581, 626, 633), (653, 647, 801, 800), (240, 235, 649, 654), (234, 227, 641, 648), (720, 718, 708, 710), (235, 234, 648, 649), (229, 228, 642, 643), (228, 233, 799, 803), (231, 229, 643, 645), (236, 237, 651, 650), (227, 230, 644, 641), (237, 240, 654, 651), (232, 231, 645, 646), (238, 236, 650, 652), (230, 232, 646, 644), (239, 238, 652, 653), (794, 792, 667, 668), (702, 704, 665, 666), (774, 770, 664, 669), (776, 771, 656, 663), (663, 670, 669, 664), (770, 776, 663, 664), (796, 795, 657, 658), (670, 702, 666, 669), (777, 779, 704, 660), (775, 772, 666, 665), (771, 773, 659, 656), (772, 774, 669, 666), (778, 777, 660, 661), (699, 705, 703, 686), (773, 778, 661, 659), (644, 646, 685, 684), (652, 650, 682, 672), (646, 645, 681, 685), (651, 654, 675, 683), (641, 644, 684, 678), (650, 651, 683, 682), (645, 643, 680, 681), (647, 653, 671, 674), (643, 642, 673, 680), (649, 648, 677, 676), (712, 720, 710, 690), (648, 641, 678, 677), (654, 649, 676, 675), (642, 647, 674, 673), (653, 652, 672, 671), (684, 685, 700, 692), (672, 682, 699, 686), (685, 681, 698, 700), (683, 675, 695, 691), (678, 684, 692, 689), (682, 683, 691, 699), (681, 680, 697, 698), (674, 671, 693, 687), (680, 673, 694, 697), (676, 677, 696, 688), (731, 711, 709, 723), (677, 678, 689, 696), (675, 676, 688, 695), (673, 674, 687, 694), (671, 672, 686, 693), (660, 704, 702, 661), (792, 797, 662, 667), (661, 702, 670, 659), (659, 670, 663, 656), (657, 701, 662, 658), (745, 694, 687, 749), (662, 701, 668, 667), (747, 703, 697, 746), (703, 705, 698, 697), (721, 705, 699, 719), (794, 668, 701, 793), (713, 716, 706, 679), (714, 712, 690, 655), (719, 713, 679, 709), (718, 721, 711, 708), (715, 717, 707, 241), (717, 714, 655, 707), (716, 715, 241, 706), (695, 688, 715, 716), (696, 689, 714, 717), (688, 696, 717, 715), (698, 705, 721, 718), (699, 691, 713, 719), (689, 692, 712, 714), (691, 695, 716, 713), (711, 721, 719, 709), (692, 700, 720, 712), (700, 698, 718, 720), (765, 731, 723, 761), (690, 710, 730, 727), (710, 708, 729, 730), (679, 706, 722, 726), (655, 690, 727, 725), (709, 679, 726, 723), (708, 711, 731, 729), (241, 707, 728, 724), (707, 655, 725, 728), (706, 241, 724, 722), (738, 733, 737, 743), (789, 736, 735, 788), (787, 734, 737, 791), (742, 741, 736, 732), (740, 739, 734, 735), (738, 742, 732, 733), (744, 748, 742, 738), (746, 745, 739, 740), (748, 747, 741, 742), (744, 738, 743, 749), (736, 741, 740, 735), (734, 739, 743, 737), (693, 744, 749, 687), (686, 703, 747, 748), (697, 694, 745, 746), (693, 686, 748, 744), (741, 747, 746, 740), (739, 745, 749, 743), (779, 759, 755, 775), (769, 764, 758, 753), (764, 763, 757, 758), (768, 760, 754, 752), (767, 769, 753, 751), (761, 768, 752, 755), (763, 765, 759, 757), (766, 762, 756, 750), (762, 767, 751, 756), (760, 766, 750, 754), (722, 724, 766, 760), (728, 725, 767, 762), (724, 728, 762, 766), (729, 731, 765, 763), (723, 726, 768, 761), (725, 727, 769, 767), (726, 722, 760, 768), (730, 729, 763, 764), (727, 730, 764, 769), (759, 765, 761, 755), (704, 779, 775, 665), (753, 758, 778, 773), (758, 757, 777, 778), (752, 754, 774, 772), (751, 753, 773, 771), (755, 752, 772, 775), (757, 759, 779, 777), (750, 756, 776, 770), (756, 751, 771, 776), (754, 750, 770, 774), (795, 783, 781, 793), (797, 785, 784, 796), (786, 782, 781, 791), (790, 789, 785, 780), (788, 787, 783, 784), (786, 790, 780, 782), (733, 732, 790, 786), (735, 734, 787, 788), (732, 736, 789, 790), (733, 786, 791, 737), (783, 787, 791, 781), (785, 789, 788, 784), (662, 797, 796, 658), (657, 795, 793, 701), (782, 794, 793, 781), (780, 785, 797, 792), (784, 783, 795, 796), (782, 780, 792, 794), (798, 800, 806, 804), (807, 806, 814, 815), (233, 239, 798, 799), (642, 228, 803, 802), (647, 642, 802, 801), (239, 653, 800, 798), (809, 805, 807, 808), (805, 804, 806, 807), (802, 803, 809, 808), (799, 798, 804, 805), (803, 799, 805, 809), (801, 802, 812, 811), (811, 812, 813, 815), (810, 811, 815, 814), (806, 800, 810, 814), (808, 807, 815, 813), (802, 808, 813, 812), (800, 801, 811, 810), (19, 816, 826, 97), (68, 822, 825, 86), (48, 821, 824, 81), (81, 824, 823, 59), (20, 817, 822, 68), (86, 825, 818, 21), (33, 820, 817, 20), (23, 819, 820, 33), (59, 823, 816, 19), (97, 826, 819, 23), (107, 101, 831, 834), (105, 107, 834, 833), (106, 104, 832, 830), (104, 105, 833, 832), (66, 51, 829, 827), (101, 66, 827, 831), (51, 45, 828, 829), (6, 835, 845, 95), (65, 841, 844, 75), (44, 840, 843, 78), (78, 843, 842, 56), (7, 836, 841, 65), (75, 844, 839, 8), (32, 838, 836, 7), (56, 842, 835, 6), (13, 837, 838, 32), (95, 845, 837, 13)])
_uv = me_cube_001.uv_layers.new(name='UVMap')
_uv.uv.foreach_set('vector', [0.5652, 0.4383, 0.625, 0.4383, 0.625, 0.5, 0.5652, 0.5, 0.5652, 0.6228, 0.625, 0.6228, 0.625, 0.6972, 0.5652, 0.6795, 0.3133, 0.6228, 0.375, 0.6228, 0.375, 0.7042, 0.3133, 0.6785, 0.5652, 0.875, 0.625, 0.875, 0.5652, 0.875, 0.25, 0.6228, 0.2817, 0.6228, 0.2817, 0.6771, 0.25, 0.6757, 0.4766, 0.6228, 0.5053, 0.6228, 0.5053, 0.6819, 0.4766, 0.6938, 0.4766, 0.4383, 0.5053, 0.4383, 0.5053, 0.5, 0.4766, 0.5, 0.4766, 0.5599, 0.5053, 0.5599, 0.5053, 0.6228, 0.4766, 0.6228, 0.3133, 0.5599, 0.375, 0.5599, 0.375, 0.6228, 0.3133, 0.6228, 0.5652, 0.5599, 0.625, 0.5599, 0.625, 0.6228, 0.5652, 0.6228, 0.5353, 0.5599, 0.5652, 0.5599, 0.5652, 0.6228, 0.5353, 0.6228, 0.5053, 0.875, 0.5353, 0.875, 0.5652, 0.875, 0.5652, 0.875, 0.5353, 0.6228, 0.5652, 0.6228, 0.5652, 0.6795, 0.5353, 0.6807, 0.5353, 0.4383, 0.5652, 0.4383, 0.5652, 0.5, 0.5353, 0.5, 0.4191, 0.5599, 0.4402, 0.5599, 0.4402, 0.6228, 0.4191, 0.6228, 0.4191, 0.4383, 0.4402, 0.4383, 0.4402, 0.5, 0.4191, 0.5, 0.4191, 0.6228, 0.4402, 0.6228, 0.4402, 0.6834, 0.4191, 0.6673, 0.4584, 0.5599, 0.4766, 0.5599, 0.4766, 0.6228, 0.4584, 0.6228, 0.4584, 0.4383, 0.4766, 0.4383, 0.4766, 0.5, 0.4584, 0.5, 0.4584, 0.6228, 0.4766, 0.6228, 0.4766, 0.6938, 0.4584, 0.6886, 0.5652, 0.375, 0.625, 0.375, 0.625, 0.4067, 0.5652, 0.4067, 0.375, 0.6228, 0.4191, 0.6228, 0.4191, 0.6673, 0.375, 0.7042, 0.375, 0.4383, 0.4191, 0.4383, 0.4191, 0.5, 0.375, 0.5, 0.375, 0.5599, 0.4191, 0.5599, 0.4191, 0.6228, 0.375, 0.6228, 0.4766, 0.6938, 0.5053, 0.6819, 0.5053, 0.75, 0.4766, 0.75, 0.5652, 0.6795, 0.625, 0.6972, 0.625, 0.75, 0.5652, 0.75, 0.5353, 0.6807, 0.5652, 0.6795, 0.5652, 0.75, 0.5353, 0.75, 0.4191, 0.6673, 0.4402, 0.6834, 0.4402, 0.75, 0.4191, 0.75, 0.375, 0.7042, 0.4191, 0.6673, 0.4191, 0.75, 0.375, 0.75, 0.4584, 0.6886, 0.4766, 0.6938, 0.4766, 0.75, 0.4584, 0.75, 0.3133, 0.6785, 0.375, 0.7042, 0.375, 0.75, 0.3133, 0.75, 0.7183, 0.7034, 0.75, 0.7055, 0.75, 0.75, 0.7183, 0.75, 0.375, 0.8433, 0.3885, 0.8433, 0.3894, 0.875, 0.375, 0.875, 0.4584, 0.8433, 0.4766, 0.8433, 0.4766, 0.875, 0.4584, 0.875, 0.4191, 0.8433, 0.4402, 0.8433, 0.4402, 0.875, 0.4191, 0.875, 0.4191, 0.375, 0.4402, 0.375, 0.4402, 0.375, 0.4191, 0.375, 0.5353, 0.8433, 0.5652, 0.8433, 0.5652, 0.875, 0.5353, 0.875, 0.7183, 0.5599, 0.75, 0.5599, 0.75, 0.6228, 0.7183, 0.6228, 0.4766, 0.8433, 0.5053, 0.8433, 0.5053, 0.875, 0.4766, 0.875, 0.5652, 0.8433, 0.625, 0.8433, 0.625, 0.875, 0.5652, 0.875, 0.7183, 0.6228, 0.75, 0.6228, 0.75, 0.7055, 0.7183, 0.7034, 0.5652, 0.375, 0.625, 0.375, 0.5652, 0.375, 0.625, 0.6228, 0.6867, 0.6228, 0.6867, 0.7013, 0.625, 0.6972, 0.5652, 0.75, 0.625, 0.75, 0.625, 0.8117, 0.5652, 0.8117, 0.4766, 0.75, 0.5053, 0.75, 0.5053, 0.8117, 0.4766, 0.8117, 0.625, 0.5599, 0.6867, 0.5599, 0.6867, 0.6228, 0.625, 0.6228, 0.5353, 0.75, 0.5652, 0.75, 0.5652, 0.8117, 0.5353, 0.8117, 0.4191, 0.75, 0.4402, 0.75, 0.4402, 0.8117, 0.4191, 0.8117, 0.4584, 0.75, 0.4766, 0.75, 0.4766, 0.8117, 0.4584, 0.8117, 0.375, 0.75, 0.3949, 0.8117, 0.375, 0.8117, 0.625, 0.6972, 0.6867, 0.7013, 0.6867, 0.75, 0.625, 0.75, 0.2817, 0.6771, 0.3133, 0.6785, 0.3133, 0.75, 0.2817, 0.75, 0.375, 0.4067, 0.4191, 0.4067, 0.4191, 0.4383, 0.375, 0.4383, 0.4584, 0.4067, 0.4766, 0.4067, 0.4766, 0.4383, 0.4584, 0.4383, 0.4191, 0.4067, 0.4402, 0.4067, 0.4402, 0.4383, 0.4191, 0.4383, 0.5353, 0.4067, 0.5652, 0.4067, 0.5652, 0.4383, 0.5353, 0.4383, 0.2817, 0.6228, 0.25, 0.6228, 0.25, 0.6228, 0.2817, 0.6228, 0.4766, 0.4067, 0.5053, 0.4067, 0.5053, 0.4383, 0.4766, 0.4383, 0.2817, 0.6228, 0.3133, 0.6228, 0.3133, 0.6785, 0.2817, 0.6771, 0.5652, 0.4067, 0.625, 0.4067, 0.625, 0.4383, 0.5652, 0.4383, 0.4766, 0.375, 0.5053, 0.375, 0.5053, 0.4067, 0.4766, 0.4067, 0.3133, 0.5599, 0.3133, 0.6228, 0.3133, 0.6228, 0.3133, 0.5599, 0.5353, 0.375, 0.5652, 0.375, 0.5652, 0.4067, 0.5353, 0.4067, 0.4191, 0.375, 0.4402, 0.375, 0.4402, 0.4067, 0.4191, 0.4067, 0.4584, 0.375, 0.4766, 0.375, 0.4766, 0.4067, 0.4584, 0.4067, 0.375, 0.375, 0.4191, 0.375, 0.4191, 0.4067, 0.375, 0.4067, 0.25, 0.6757, 0.2817, 0.6771, 0.2817, 0.75, 0.25, 0.75, 0.6867, 0.6228, 0.7183, 0.6228, 0.7183, 0.7034, 0.6867, 0.7013, 0.5652, 0.8117, 0.625, 0.8117, 0.625, 0.8433, 0.5652, 0.8433, 0.4766, 0.8117, 0.5053, 0.8117, 0.5053, 0.8433, 0.4766, 0.8433, 0.6867, 0.5599, 0.7183, 0.5599, 0.7183, 0.6228, 0.6867, 0.6228, 0.5353, 0.8117, 0.5652, 0.8117, 0.5652, 0.8433, 0.5353, 0.8433, 0.4191, 0.8117, 0.4402, 0.8117, 0.4402, 0.8433, 0.4191, 0.8433, 0.4584, 0.8117, 0.4766, 0.8117, 0.4766, 0.8433, 0.4584, 0.8433, 0.375, 0.8117, 0.3949, 0.8117, 0.4041, 0.8433, 0.3885, 0.8433, 0.6867, 0.7013, 0.7183, 0.7034, 0.7183, 0.75, 0.6867, 0.75, 0.375, 0.4067, 0.375, 0.4383, 0.375, 0.4383, 0.375, 0.4067, 0.375, 0.375, 0.375, 0.4067, 0.375, 0.4067, 0.375, 0.375, 0.3133, 0.6228, 0.2817, 0.6228, 0.2817, 0.6228, 0.3133, 0.6228, 0.6867, 0.5, 0.7183, 0.5, 0.7183, 0.5599, 0.6867, 0.5599, 0.625, 0.5, 0.6867, 0.5, 0.6867, 0.5599, 0.625, 0.5599, 0.7183, 0.5, 0.75, 0.5, 0.75, 0.5599, 0.7183, 0.5599, 0.375, 0.5, 0.4191, 0.5, 0.4191, 0.5599, 0.375, 0.5599, 0.4584, 0.5, 0.4766, 0.5, 0.4766, 0.5599, 0.4584, 0.5599, 0.4191, 0.5, 0.4402, 0.5, 0.4402, 0.5599, 0.4191, 0.5599, 0.5353, 0.5, 0.5652, 0.5, 0.5652, 0.5599, 0.5353, 0.5599, 0.5652, 0.5, 0.625, 0.5, 0.625, 0.5599, 0.5652, 0.5599, 0.4766, 0.5, 0.5053, 0.5, 0.5053, 0.5599, 0.4766, 0.5599, 0.375, 0.4067, 0.375, 0.4383, 0.375, 0.4383, 0.375, 0.4067, 0.375, 0.375, 0.375, 0.4067, 0.375, 0.4067, 0.375, 0.375, 0.375, 0.4383, 0.375, 0.5, 0.375, 0.5, 0.375, 0.4383, 0.375, 0.5, 0.375, 0.5599, 0.375, 0.5599, 0.375, 0.5, 0.375, 0.4383, 0.375, 0.5, 0.375, 0.5, 0.375, 0.4383, 0.375, 0.5, 0.375, 0.5599, 0.375, 0.5599, 0.375, 0.5, 0.3949, 0.8117, 0.375, 0.75, 0.4191, 0.75, 0.4191, 0.8117, 0.4041, 0.8433, 0.3949, 0.8117, 0.4191, 0.8117, 0.4191, 0.8433, 0.4038, 0.875, 0.4041, 0.8433, 0.4191, 0.8433, 0.4191, 0.875, 0.3885, 0.8433, 0.375, 0.8433, 0.375, 0.8117, 0.3894, 0.875, 0.3885, 0.8433, 0.4041, 0.8433, 0.4038, 0.875, 0.375, 0.5, 0.375, 0.5599, 0.375, 0.5599, 0.375, 0.5, 0.375, 0.4067, 0.375, 0.4383, 0.375, 0.4383, 0.375, 0.4067, 0.3133, 0.6228, 0.2817, 0.6228, 0.2817, 0.6228, 0.3133, 0.6228, 0.375, 0.4383, 0.375, 0.5, 0.375, 0.5, 0.375, 0.4383, 0.3133, 0.5599, 0.3133, 0.6228, 0.3133, 0.6228, 0.3133, 0.5599, 0.375, 0.4067, 0.375, 0.4383, 0.375, 0.4383, 0.375, 0.4067, 0.3133, 0.6228, 0.2817, 0.6228, 0.2817, 0.6228, 0.3133, 0.6228, 0.375, 0.5, 0.375, 0.5599, 0.375, 0.5599, 0.375, 0.5, 0.3133, 0.5599, 0.3133, 0.6228, 0.3133, 0.6228, 0.3133, 0.5599, 0.375, 0.4383, 0.375, 0.5, 0.375, 0.5, 0.375, 0.4383, 0.2817, 0.6228, 0.2817, 0.6228, 0.2817, 0.6228, 0.2817, 0.6228, 0.2817, 0.6228, 0.2817, 0.6228, 0.2817, 0.6228, 0.2817, 0.6228, 0.2817, 0.6228, 0.25, 0.6228, 0.25, 0.6228, 0.2817, 0.6228, 0.2817, 0.6228, 0.2817, 0.6228, 0.2817, 0.6228, 0.2817, 0.6228, 0.2817, 0.6228, 0.2817, 0.6228, 0.2817, 0.6228, 0.2817, 0.6228, 0.2817, 0.6228, 0.25, 0.6228, 0.25, 0.6228, 0.2817, 0.6228, 0.2817, 0.6228, 0.2817, 0.6228, 0.2817, 0.6228, 0.2817, 0.6228, 0.2817, 0.6228, 0.2817, 0.6228, 0.2817, 0.6228, 0.2817, 0.6228, 0.2817, 0.6228, 0.25, 0.6228, 0.25, 0.6228, 0.2817, 0.6228, 0.2817, 0.6228, 0.2817, 0.6228, 0.2817, 0.6228, 0.2817, 0.6228, 0.2817, 0.6228, 0.2817, 0.6228, 0.2817, 0.6228, 0.2817, 0.6228, 0.2817, 0.6228, 0.25, 0.6228, 0.25, 0.6228, 0.2817, 0.6228, 0.2817, 0.6228, 0.25, 0.6228, 0.25, 0.6228, 0.2817, 0.6228, 0.2817, 0.6228, 0.2817, 0.6228, 0.2817, 0.6228, 0.2817, 0.6228, 0.2817, 0.6228, 0.2817, 0.6228, 0.2817, 0.6228, 0.2817, 0.6228, 0.375, 0.4067, 0.375, 0.4067, 0.375, 0.4067, 0.375, 0.4067, 0.375, 0.4067, 0.375, 0.4067, 0.375, 0.4067, 0.375, 0.4067, 0.375, 0.375, 0.375, 0.4067, 0.375, 0.4067, 0.375, 0.375, 0.375, 0.4067, 0.375, 0.4067, 0.375, 0.4067, 0.375, 0.4067, 0.375, 0.4067, 0.375, 0.4067, 0.375, 0.4067, 0.375, 0.4067, 0.375, 0.375, 0.375, 0.4067, 0.375, 0.4067, 0.375, 0.375, 0.375, 0.4067, 0.375, 0.4067, 0.375, 0.4067, 0.375, 0.4067, 0.375, 0.4067, 0.375, 0.4067, 0.375, 0.4067, 0.375, 0.4067, 0.375, 0.375, 0.375, 0.4067, 0.375, 0.4067, 0.375, 0.375, 0.375, 0.4067, 0.375, 0.4067, 0.375, 0.4067, 0.375, 0.4067, 0.375, 0.4067, 0.375, 0.4067, 0.375, 0.4067, 0.375, 0.4067, 0.375, 0.375, 0.375, 0.4067, 0.375, 0.4067, 0.375, 0.375, 0.375, 0.4067, 0.375, 0.4067, 0.375, 0.4067, 0.375, 0.4067, 0.375, 0.4067, 0.375, 0.4067, 0.375, 0.4067, 0.375, 0.4067, 0.375, 0.375, 0.375, 0.4067, 0.375, 0.4067, 0.375, 0.375, 0.375, 0.4067, 0.375, 0.4067, 0.375, 0.4067, 0.375, 0.4067, 0.375, 0.4067, 0.375, 0.4067, 0.375, 0.4067, 0.375, 0.4067, 0.375, 0.375, 0.375, 0.4067, 0.375, 0.4067, 0.375, 0.375, 0.3166, 0.5419, 0.3166, 0.5419, 0.2817, 0.6228, 0.2817, 0.6228, 0.3283, 0.5147, 0.3283, 0.5147, 0.2817, 0.6228, 0.2817, 0.6228, 0.375, 0.4067, 0.375, 0.4067, 0.2817, 0.6228, 0.2817, 0.6228, 0.375, 0.4067, 0.375, 0.4067, 0.2817, 0.6228, 0.2817, 0.6228, 0.3166, 0.5419, 0.375, 0.4067, 0.375, 0.4067, 0.3166, 0.5419, 0.3523, 0.4592, 0.375, 0.4067, 0.375, 0.4067, 0.3523, 0.4592, 0.2817, 0.6228, 0.375, 0.4067, 0.375, 0.4067, 0.2817, 0.6228, 0.2817, 0.6228, 0.375, 0.4067, 0.375, 0.4067, 0.2817, 0.6228, 0.2817, 0.6228, 0.3283, 0.5147, 0.3283, 0.5147, 0.2817, 0.6228, 0.2817, 0.6228, 0.375, 0.4067, 0.375, 0.4067, 0.2817, 0.6228, 0.3166, 0.5419, 0.375, 0.4067, 0.375, 0.4067, 0.3166, 0.5419, 0.3523, 0.4592, 0.375, 0.4067, 0.375, 0.4067, 0.3523, 0.4592, 0.2817, 0.6228, 0.375, 0.4067, 0.375, 0.4067, 0.2817, 0.6228, 0.3166, 0.5419, 0.375, 0.4067, 0.375, 0.4067, 0.3166, 0.5419, 0.3523, 0.4592, 0.375, 0.4067, 0.375, 0.4067, 0.3523, 0.4592, 0.2817, 0.6228, 0.375, 0.4067, 0.375, 0.4067, 0.2817, 0.6228, 0.2817, 0.6228, 0.375, 0.4067, 0.375, 0.4067, 0.2817, 0.6228, 0.3166, 0.5419, 0.375, 0.4067, 0.375, 0.4067, 0.3166, 0.5419, 0.3523, 0.4592, 0.375, 0.4067, 0.375, 0.4067, 0.3523, 0.4592, 0.2817, 0.6228, 0.375, 0.4067, 0.375, 0.4067, 0.2817, 0.6228, 0.2817, 0.6228, 0.375, 0.4067, 0.375, 0.4067, 0.2817, 0.6228, 0.3523, 0.4592, 0.375, 0.4067, 0.375, 0.4067, 0.3523, 0.4592, 0.2817, 0.6228, 0.375, 0.4067, 0.375, 0.4067, 0.2817, 0.6228, 0.2817, 0.6228, 0.375, 0.4067, 0.375, 0.4067, 0.2817, 0.6228, 0.3166, 0.5419, 0.375, 0.4067, 0.375, 0.4067, 0.3166, 0.5419, 0.2817, 0.6228, 0.3283, 0.5147, 0.3283, 0.5147, 0.2817, 0.6228, 0.2817, 0.6228, 0.3283, 0.5147, 0.3283, 0.5147, 0.2817, 0.6228, 0.2817, 0.6228, 0.3283, 0.5147, 0.3283, 0.5147, 0.2817, 0.6228, 0.2817, 0.6228, 0.3283, 0.5147, 0.3283, 0.5147, 0.2817, 0.6228, 0.3523, 0.4592, 0.3523, 0.4592, 0.3283, 0.5147, 0.3283, 0.5147, 0.375, 0.375, 0.375, 0.4067, 0.375, 0.4067, 0.375, 0.375, 0.375, 0.4067, 0.375, 0.4067, 0.375, 0.4067, 0.375, 0.4067, 0.375, 0.4067, 0.375, 0.4067, 0.375, 0.4067, 0.375, 0.4067, 0.2817, 0.6228, 0.2817, 0.6228, 0.2817, 0.6228, 0.2817, 0.6228, 0.2817, 0.6228, 0.2817, 0.6228, 0.2817, 0.6228, 0.2817, 0.6228, 0.2817, 0.6228, 0.25, 0.6228, 0.25, 0.6228, 0.2817, 0.6228, 0.2817, 0.6228, 0.25, 0.6228, 0.25, 0.6228, 0.2817, 0.6228, 0.2817, 0.6228, 0.2817, 0.6228, 0.2817, 0.6228, 0.2817, 0.6228, 0.2817, 0.6228, 0.2817, 0.6228, 0.2817, 0.6228, 0.2817, 0.6228, 0.2817, 0.6228, 0.2817, 0.6228, 0.2817, 0.6228, 0.2817, 0.6228, 0.3133, 0.6228, 0.2817, 0.6228, 0.2817, 0.6228, 0.3133, 0.6228, 0.2817, 0.6228, 0.2817, 0.6228, 0.2817, 0.6228, 0.2817, 0.6228, 0.3133, 0.5599, 0.3133, 0.6228, 0.3133, 0.6228, 0.3133, 0.5599, 0.2817, 0.6228, 0.2817, 0.6228, 0.2817, 0.6228, 0.2817, 0.6228, 0.2817, 0.6228, 0.2817, 0.6228, 0.2817, 0.6228, 0.2817, 0.6228, 0.375, 0.4067, 0.375, 0.4383, 0.375, 0.4383, 0.375, 0.4067, 0.375, 0.5, 0.375, 0.5599, 0.375, 0.5599, 0.375, 0.5, 0.2817, 0.6228, 0.2817, 0.6228, 0.2817, 0.6228, 0.2817, 0.6228, 0.2817, 0.6228, 0.2817, 0.6228, 0.2817, 0.6228, 0.2817, 0.6228, 0.375, 0.4383, 0.375, 0.5, 0.375, 0.5, 0.375, 0.4383, 0.2817, 0.6228, 0.2817, 0.6228, 0.2817, 0.6228, 0.2817, 0.6228, 0.375, 0.4067, 0.375, 0.4067, 0.375, 0.4067, 0.375, 0.4067, 0.375, 0.4067, 0.375, 0.4067, 0.375, 0.4067, 0.375, 0.4067, 0.2817, 0.6228, 0.2817, 0.6228, 0.2817, 0.6228, 0.2817, 0.6228, 0.3133, 0.6228, 0.2817, 0.6228, 0.2817, 0.6228, 0.3133, 0.6228, 0.2817, 0.6228, 0.2817, 0.6228, 0.2817, 0.6228, 0.2817, 0.6228, 0.3133, 0.5599, 0.3133, 0.6228, 0.3133, 0.6228, 0.3133, 0.5599, 0.2817, 0.6228, 0.2817, 0.6228, 0.2817, 0.6228, 0.2817, 0.6228, 0.375, 0.4067, 0.375, 0.4383, 0.375, 0.4383, 0.375, 0.4067, 0.2817, 0.6228, 0.2817, 0.6228, 0.2817, 0.6228, 0.2817, 0.6228, 0.375, 0.5, 0.375, 0.5599, 0.375, 0.5599, 0.375, 0.5, 0.2817, 0.6228, 0.2817, 0.6228, 0.2817, 0.6228, 0.2817, 0.6228, 0.375, 0.4383, 0.375, 0.5, 0.375, 0.5, 0.375, 0.4383, 0.2817, 0.6228, 0.2817, 0.6228, 0.2817, 0.6228, 0.2817, 0.6228, 0.2817, 0.6228, 0.2817, 0.6228, 0.2817, 0.6228, 0.2817, 0.6228, 0.2817, 0.6228, 0.2817, 0.6228, 0.2817, 0.6228, 0.2817, 0.6228, 0.375, 0.4067, 0.375, 0.4067, 0.375, 0.4067, 0.375, 0.4067, 0.2817, 0.6228, 0.2817, 0.6228, 0.2817, 0.6228, 0.375, 0.4067, 0.375, 0.4067, 0.375, 0.4067, 0.375, 0.4067, 0.2817, 0.6228, 0.3166, 0.5419, 0.3166, 0.5419, 0.2817, 0.6228, 0.2817, 0.6228, 0.3166, 0.5419, 0.3166, 0.5419, 0.2817, 0.6228, 0.2817, 0.6228, 0.3166, 0.5419, 0.3166, 0.5419, 0.2817, 0.6228, 0.2817, 0.6228, 0.3166, 0.5419, 0.3166, 0.5419, 0.2817, 0.6228, 0.2817, 0.6228, 0.3166, 0.5419, 0.3166, 0.5419, 0.2817, 0.6228, 0.375, 0.4067, 0.375, 0.4067, 0.3166, 0.5419, 0.3166, 0.5419, 0.375, 0.375, 0.375, 0.4067, 0.375, 0.4067, 0.375, 0.375, 0.375, 0.4067, 0.375, 0.4067, 0.375, 0.4067, 0.375, 0.4067, 0.375, 0.4067, 0.375, 0.4067, 0.375, 0.4067, 0.375, 0.4067, 0.2817, 0.6228, 0.25, 0.6228, 0.25, 0.6228, 0.2817, 0.6228, 0.2817, 0.6228, 0.2817, 0.6228, 0.2817, 0.6228, 0.2817, 0.6228, 0.2817, 0.6228, 0.2817, 0.6228, 0.2817, 0.6228, 0.2817, 0.6228, 0.375, 0.4067, 0.375, 0.4067, 0.3523, 0.4592, 0.3523, 0.4592, 0.3283, 0.5147, 0.3523, 0.4592, 0.3523, 0.4592, 0.3283, 0.5147, 0.3283, 0.5147, 0.3523, 0.4592, 0.3523, 0.4592, 0.3283, 0.5147, 0.3283, 0.5147, 0.3523, 0.4592, 0.3523, 0.4592, 0.3283, 0.5147, 0.3283, 0.5147, 0.3523, 0.4592, 0.3523, 0.4592, 0.3283, 0.5147, 0.3283, 0.5147, 0.3523, 0.4592, 0.3523, 0.4592, 0.3283, 0.5147, 0.375, 0.375, 0.375, 0.4067, 0.375, 0.4067, 0.375, 0.375, 0.375, 0.4067, 0.375, 0.4067, 0.375, 0.4067, 0.375, 0.4067, 0.375, 0.4067, 0.375, 0.4067, 0.375, 0.4067, 0.375, 0.4067, 0.2817, 0.6228, 0.2817, 0.6228, 0.2817, 0.6228, 0.2817, 0.6228, 0.2817, 0.6228, 0.2817, 0.6228, 0.2817, 0.6228, 0.2817, 0.6228, 0.2817, 0.6228, 0.25, 0.6228, 0.25, 0.6228, 0.2817, 0.6228, 0.375, 0.4067, 0.375, 0.4067, 0.375, 0.4067, 0.375, 0.4067, 0.2817, 0.6228, 0.2817, 0.6228, 0.2817, 0.6228, 0.2817, 0.6228, 0.375, 0.375, 0.375, 0.4067, 0.375, 0.4067, 0.375, 0.375, 0.375, 0.4067, 0.375, 0.4067, 0.375, 0.4067, 0.375, 0.4067, 0.375, 0.4067, 0.375, 0.4067, 0.375, 0.4067, 0.375, 0.4067, 0.2817, 0.6228, 0.2817, 0.6228, 0.2817, 0.6228, 0.2817, 0.6228, 0.375, 0.4067, 0.375, 0.4067, 0.375, 0.4067, 0.375, 0.4067, 0.375, 0.4067, 0.375, 0.4067, 0.375, 0.4067, 0.375, 0.4067, 0.375, 0.4067, 0.375, 0.4067, 0.375, 0.4067, 0.375, 0.4067, 0.375, 0.4067, 0.375, 0.4067, 0.375, 0.4067, 0.375, 0.4067, 0.375, 0.4067, 0.375, 0.4067, 0.375, 0.4067, 0.375, 0.4067, 0.2817, 0.6228, 0.25, 0.6228, 0.25, 0.6228, 0.2817, 0.6228, 0.2817, 0.6228, 0.2817, 0.6228, 0.2817, 0.6228, 0.2817, 0.6228, 0.375, 0.4067, 0.375, 0.4067, 0.375, 0.4067, 0.375, 0.4067, 0.2817, 0.6228, 0.2817, 0.6228, 0.2817, 0.6228, 0.2817, 0.6228, 0.375, 0.4067, 0.375, 0.4067, 0.2817, 0.6228, 0.2817, 0.6228, 0.375, 0.375, 0.375, 0.3844, 0.2602, 0.6228, 0.25, 0.6228, 0.2669, 0.6228, 0.375, 0.3913, 0.375, 0.4003, 0.2756, 0.6228, 0.375, 0.4067, 0.375, 0.4067, 0.375, 0.4067, 0.375, 0.4067, 0.2817, 0.6228, 0.2817, 0.6228, 0.2817, 0.6228, 0.2817, 0.6228, 0.2817, 0.6228, 0.375, 0.4067, 0.375, 0.4067, 0.2817, 0.6228, 0.375, 0.4067, 0.375, 0.4067, 0.375, 0.4067, 0.375, 0.4067, 0.375, 0.4067, 0.375, 0.4067, 0.2817, 0.6228, 0.2817, 0.6228, 0.375, 0.4067, 0.375, 0.4067, 0.375, 0.4067, 0.375, 0.4067, 0.375, 0.4067, 0.375, 0.4067, 0.375, 0.4067, 0.375, 0.4067, 0.375, 0.4067, 0.375, 0.4067, 0.375, 0.4067, 0.375, 0.4067, 0.375, 0.4067, 0.375, 0.4067, 0.375, 0.4067, 0.2817, 0.6228, 0.375, 0.4067, 0.375, 0.4067, 0.2817, 0.6228, 0.375, 0.4067, 0.375, 0.4067, 0.375, 0.4067, 0.375, 0.4067, 0.375, 0.4067, 0.375, 0.4067, 0.375, 0.4067, 0.375, 0.4067, 0.375, 0.4067, 0.375, 0.4067, 0.375, 0.4067, 0.375, 0.4067, 0.375, 0.4067, 0.375, 0.4067, 0.375, 0.4067, 0.375, 0.4067, 0.375, 0.4067, 0.375, 0.4067, 0.375, 0.4067, 0.375, 0.4067, 0.375, 0.4067, 0.375, 0.4067, 0.375, 0.4067, 0.375, 0.4067, 0.375, 0.4067, 0.375, 0.4067, 0.375, 0.4067, 0.375, 0.4067, 0.375, 0.4067, 0.375, 0.4067, 0.375, 0.4067, 0.375, 0.4067, 0.375, 0.4067, 0.375, 0.4067, 0.375, 0.4067, 0.375, 0.4067, 0.2817, 0.6228, 0.2817, 0.6228, 0.2817, 0.6228, 0.2817, 0.6228, 0.375, 0.4067, 0.375, 0.4067, 0.375, 0.4067, 0.375, 0.4067, 0.2817, 0.6228, 0.2817, 0.6228, 0.2817, 0.6228, 0.2817, 0.6228, 0.375, 0.4067, 0.375, 0.4067, 0.375, 0.4067, 0.375, 0.4067, 0.2817, 0.6228, 0.2817, 0.6228, 0.2817, 0.6228, 0.2817, 0.6228, 0.2817, 0.6228, 0.2817, 0.6228, 0.2817, 0.6228, 0.2817, 0.6228, 0.375, 0.4067, 0.375, 0.4067, 0.375, 0.4067, 0.375, 0.4067, 0.2817, 0.6228, 0.2817, 0.6228, 0.2817, 0.6228, 0.2817, 0.6228, 0.375, 0.4067, 0.375, 0.4067, 0.375, 0.4067, 0.375, 0.4067, 0.2817, 0.6228, 0.2817, 0.6228, 0.2817, 0.6228, 0.2817, 0.6228, 0.375, 0.4067, 0.375, 0.4067, 0.375, 0.4067, 0.375, 0.4067, 0.375, 0.4067, 0.375, 0.4067, 0.375, 0.4067, 0.375, 0.4067, 0.375, 0.4067, 0.375, 0.4067, 0.375, 0.4067, 0.375, 0.4067, 0.375, 0.4067, 0.375, 0.4067, 0.375, 0.4067, 0.375, 0.4067, 0.375, 0.4067, 0.375, 0.4067, 0.375, 0.4067, 0.375, 0.4067, 0.375, 0.4067, 0.375, 0.4067, 0.375, 0.4067, 0.375, 0.4067, 0.375, 0.4067, 0.375, 0.4067, 0.375, 0.4067, 0.375, 0.4067, 0.375, 0.4067, 0.375, 0.4067, 0.375, 0.4067, 0.375, 0.4067, 0.375, 0.4067, 0.375, 0.4067, 0.375, 0.4067, 0.375, 0.4067, 0.375, 0.4067, 0.375, 0.4067, 0.375, 0.4067, 0.375, 0.4067, 0.2817, 0.6228, 0.2817, 0.6228, 0.2817, 0.6228, 0.2817, 0.6228, 0.375, 0.4067, 0.375, 0.4067, 0.375, 0.4067, 0.375, 0.4067, 0.2817, 0.6228, 0.2817, 0.6228, 0.2817, 0.6228, 0.2817, 0.6228, 0.375, 0.4067, 0.375, 0.4067, 0.375, 0.4067, 0.375, 0.4067, 0.2817, 0.6228, 0.2817, 0.6228, 0.2817, 0.6228, 0.2817, 0.6228, 0.375, 0.4067, 0.375, 0.4067, 0.375, 0.4067, 0.375, 0.4067, 0.375, 0.4067, 0.375, 0.4067, 0.375, 0.4067, 0.375, 0.4067, 0.375, 0.4067, 0.375, 0.4067, 0.375, 0.4067, 0.375, 0.4067, 0.375, 0.4067, 0.375, 0.4067, 0.375, 0.4067, 0.375, 0.4067, 0.375, 0.4067, 0.375, 0.4067, 0.375, 0.4067, 0.375, 0.4067, 0.2817, 0.6228, 0.2817, 0.6228, 0.2817, 0.6228, 0.2817, 0.6228, 0.375, 0.4067, 0.375, 0.4067, 0.375, 0.4067, 0.375, 0.4067, 0.2817, 0.6228, 0.2817, 0.6228, 0.2817, 0.6228, 0.2817, 0.6228, 0.375, 0.4067, 0.375, 0.4067, 0.375, 0.4067, 0.375, 0.4067, 0.2817, 0.6228, 0.2817, 0.6228, 0.2817, 0.6228, 0.2817, 0.6228, 0.375, 0.4067, 0.375, 0.4067, 0.375, 0.4067, 0.375, 0.4067, 0.375, 0.4067, 0.375, 0.4067, 0.375, 0.4067, 0.375, 0.4067, 0.375, 0.4067, 0.375, 0.4067, 0.375, 0.4067, 0.375, 0.4067, 0.375, 0.4067, 0.375, 0.4067, 0.375, 0.4067, 0.375, 0.4067, 0.375, 0.4067, 0.375, 0.4067, 0.375, 0.4067, 0.375, 0.4067, 0.2817, 0.6228, 0.2817, 0.6228, 0.2817, 0.6228, 0.2817, 0.6228, 0.375, 0.4067, 0.375, 0.4067, 0.375, 0.4067, 0.375, 0.4067, 0.2817, 0.6228, 0.2817, 0.6228, 0.2817, 0.6228, 0.2817, 0.6228, 0.375, 0.4067, 0.375, 0.4067, 0.375, 0.4067, 0.375, 0.4067, 0.2817, 0.6228, 0.2817, 0.6228, 0.2817, 0.6228, 0.2817, 0.6228, 0.375, 0.4067, 0.375, 0.4067, 0.375, 0.4067, 0.375, 0.4067, 0.375, 0.4067, 0.375, 0.4067, 0.375, 0.4067, 0.375, 0.4067, 0.375, 0.4067, 0.375, 0.4067, 0.375, 0.4067, 0.375, 0.4067, 0.375, 0.4067, 0.375, 0.4067, 0.375, 0.4067, 0.375, 0.4067, 0.375, 0.4067, 0.375, 0.4067, 0.375, 0.4067, 0.375, 0.4067, 0.2817, 0.6228, 0.2817, 0.6228, 0.2817, 0.6228, 0.2817, 0.6228, 0.375, 0.4067, 0.375, 0.4067, 0.375, 0.4067, 0.375, 0.4067, 0.2817, 0.6228, 0.2817, 0.6228, 0.2817, 0.6228, 0.2817, 0.6228, 0.375, 0.4067, 0.375, 0.4067, 0.375, 0.4067, 0.375, 0.4067, 0.2817, 0.6228, 0.2817, 0.6228, 0.2817, 0.6228, 0.2817, 0.6228, 0.2817, 0.6228, 0.2817, 0.6228, 0.2817, 0.6228, 0.2817, 0.6228, 0.375, 0.4067, 0.375, 0.4067, 0.375, 0.4067, 0.375, 0.4067, 0.2817, 0.6228, 0.2817, 0.6228, 0.2817, 0.6228, 0.2817, 0.6228, 0.375, 0.4067, 0.375, 0.4067, 0.375, 0.4067, 0.375, 0.4067, 0.2817, 0.6228, 0.2817, 0.6228, 0.2817, 0.6228, 0.2817, 0.6228, 0.375, 0.4067, 0.375, 0.4067, 0.375, 0.4067, 0.375, 0.4067, 0.375, 0.4067, 0.375, 0.4067, 0.375, 0.4067, 0.375, 0.4067, 0.375, 0.4067, 0.375, 0.4067, 0.375, 0.4067, 0.375, 0.4067, 0.375, 0.4067, 0.375, 0.4067, 0.375, 0.4067, 0.375, 0.4067, 0.375, 0.4067, 0.375, 0.4067, 0.375, 0.4067, 0.375, 0.4067, 0.375, 0.4067, 0.375, 0.4067, 0.375, 0.4067, 0.375, 0.4067, 0.375, 0.4067, 0.375, 0.4067, 0.375, 0.4067, 0.375, 0.4067, 0.375, 0.4067, 0.375, 0.4067, 0.375, 0.4067, 0.375, 0.4067, 0.375, 0.4067, 0.375, 0.4067, 0.375, 0.4067, 0.375, 0.4067, 0.375, 0.4067, 0.375, 0.4067, 0.375, 0.4067, 0.375, 0.4067, 0.2817, 0.6228, 0.2817, 0.6228, 0.2817, 0.6228, 0.2817, 0.6228, 0.375, 0.4067, 0.375, 0.4067, 0.375, 0.4067, 0.375, 0.4067, 0.2817, 0.6228, 0.2817, 0.6228, 0.2817, 0.6228, 0.2817, 0.6228, 0.375, 0.4067, 0.375, 0.4067, 0.375, 0.4067, 0.375, 0.4067, 0.2817, 0.6228, 0.2817, 0.6228, 0.2817, 0.6228, 0.2817, 0.6228, 0.2817, 0.6228, 0.2817, 0.6228, 0.2817, 0.6228, 0.2817, 0.6228, 0.375, 0.4067, 0.375, 0.4067, 0.375, 0.4067, 0.375, 0.4067, 0.2817, 0.6228, 0.2817, 0.6228, 0.2817, 0.6228, 0.2817, 0.6228, 0.375, 0.4067, 0.375, 0.4067, 0.375, 0.4067, 0.375, 0.4067, 0.2817, 0.6228, 0.2817, 0.6228, 0.2817, 0.6228, 0.2817, 0.6228, 0.375, 0.4067, 0.375, 0.4067, 0.375, 0.4067, 0.375, 0.4067, 0.375, 0.4067, 0.375, 0.4067, 0.375, 0.4067, 0.375, 0.4067, 0.375, 0.4067, 0.375, 0.4067, 0.375, 0.4067, 0.375, 0.4067, 0.375, 0.4067, 0.375, 0.4067, 0.375, 0.4067, 0.375, 0.4067, 0.375, 0.4067, 0.375, 0.4067, 0.375, 0.4067, 0.375, 0.4067, 0.375, 0.4067, 0.375, 0.4067, 0.375, 0.4067, 0.375, 0.4067, 0.375, 0.4067, 0.375, 0.4067, 0.375, 0.4067, 0.375, 0.4067, 0.375, 0.4067, 0.375, 0.4067, 0.375, 0.4067, 0.375, 0.4067, 0.375, 0.4067, 0.375, 0.4067, 0.375, 0.4067, 0.375, 0.4067, 0.375, 0.4067, 0.375, 0.4067, 0.375, 0.4067, 0.375, 0.4067, 0.2817, 0.6228, 0.2817, 0.6228, 0.2817, 0.6228, 0.2817, 0.6228, 0.375, 0.4067, 0.375, 0.4067, 0.375, 0.4067, 0.375, 0.4067, 0.2817, 0.6228, 0.2817, 0.6228, 0.2817, 0.6228, 0.2817, 0.6228, 0.375, 0.4067, 0.375, 0.4067, 0.375, 0.4067, 0.375, 0.4067, 0.2817, 0.6228, 0.2817, 0.6228, 0.2817, 0.6228, 0.2817, 0.6228, 0.2817, 0.6228, 0.2817, 0.6228, 0.2817, 0.6228, 0.2817, 0.6228, 0.2817, 0.6228, 0.2817, 0.6228, 0.2817, 0.6228, 0.2817, 0.6228, 0.2817, 0.6228, 0.2817, 0.6228, 0.2817, 0.6228, 0.2817, 0.6228, 0.2817, 0.6228, 0.2817, 0.6228, 0.2817, 0.6228, 0.2817, 0.6228, 0.2817, 0.6228, 0.2817, 0.6228, 0.2817, 0.6228, 0.2817, 0.6228, 0.2817, 0.6228, 0.2817, 0.6228, 0.2817, 0.6228, 0.2817, 0.6228, 0.2817, 0.6228, 0.2817, 0.6228, 0.2817, 0.6228, 0.2817, 0.6228, 0.2817, 0.6228, 0.2817, 0.6228, 0.2817, 0.6228, 0.2817, 0.6228, 0.2817, 0.6228, 0.2817, 0.6228, 0.2817, 0.6228, 0.2817, 0.6228, 0.2602, 0.6228, 0.375, 0.3844, 0.375, 0.3913, 0.2669, 0.6228, 0.2817, 0.6228, 0.2817, 0.6228, 0.2817, 0.6228, 0.2817, 0.6228, 0.2817, 0.6228, 0.2817, 0.6228, 0.2817, 0.6228, 0.2817, 0.6228, 0.2817, 0.6228, 0.375, 0.4067, 0.375, 0.4067, 0.2817, 0.6228, 0.2817, 0.6228, 0.2817, 0.6228, 0.2817, 0.6228, 0.2817, 0.6228, 0.2817, 0.6228, 0.2817, 0.6228, 0.2817, 0.6228, 0.2817, 0.6228, 0.2817, 0.6228, 0.375, 0.4067, 0.375, 0.4067, 0.2817, 0.6228, 0.2817, 0.6228, 0.2817, 0.6228, 0.2817, 0.6228, 0.2817, 0.6228, 0.2817, 0.6228, 0.2817, 0.6228, 0.2817, 0.6228, 0.2817, 0.6228, 0.2817, 0.6228, 0.2817, 0.6228, 0.2817, 0.6228, 0.2817, 0.6228, 0.2817, 0.6228, 0.2817, 0.6228, 0.2817, 0.6228, 0.2817, 0.6228, 0.2817, 0.6228, 0.2817, 0.6228, 0.2817, 0.6228, 0.2817, 0.6228, 0.2817, 0.6228, 0.2817, 0.6228, 0.2817, 0.6228, 0.2817, 0.6228, 0.2817, 0.6228, 0.2817, 0.6228, 0.2817, 0.6228, 0.2817, 0.6228, 0.2756, 0.6228, 0.375, 0.4003, 0.375, 0.4067, 0.2817, 0.6228, 0.2817, 0.6228, 0.2817, 0.6228, 0.2817, 0.6228, 0.2817, 0.6228, 0.2817, 0.6228, 0.2817, 0.6228, 0.2817, 0.6228, 0.2817, 0.6228, 0.375, 0.4067, 0.375, 0.4067, 0.375, 0.4067, 0.375, 0.4067, 0.2817, 0.6228, 0.375, 0.4067, 0.375, 0.4067, 0.2817, 0.6228, 0.375, 0.4067, 0.375, 0.4067, 0.375, 0.4067, 0.2817, 0.6228, 0.2817, 0.6228, 0.2817, 0.6228, 0.2817, 0.6228, 0.2817, 0.6228, 0.2817, 0.6228, 0.2817, 0.6228, 0.2817, 0.6228, 0.2817, 0.6228, 0.2817, 0.6228, 0.2817, 0.6228, 0.2817, 0.6228, 0.375, 0.4067, 0.375, 0.4067, 0.375, 0.4067, 0.375, 0.4067, 0.2817, 0.6228, 0.2817, 0.6228, 0.2817, 0.6228, 0.2817, 0.6228, 0.375, 0.4067, 0.375, 0.4067, 0.375, 0.4067, 0.375, 0.4067, 0.2817, 0.6228, 0.2817, 0.6228, 0.2817, 0.6228, 0.2817, 0.6228, 0.375, 0.4067, 0.375, 0.4067, 0.375, 0.4067, 0.375, 0.4067, 0.375, 0.4067, 0.375, 0.4067, 0.375, 0.4067, 0.375, 0.4067, 0.375, 0.4067, 0.375, 0.4067, 0.375, 0.4067, 0.375, 0.4067, 0.375, 0.4067, 0.375, 0.4067, 0.375, 0.4067, 0.375, 0.4067, 0.375, 0.4067, 0.375, 0.4067, 0.375, 0.4067, 0.375, 0.4067, 0.2817, 0.6228, 0.2817, 0.6228, 0.2817, 0.6228, 0.2817, 0.6228, 0.2817, 0.6228, 0.2817, 0.6228, 0.2817, 0.6228, 0.2817, 0.6228, 0.2817, 0.6228, 0.2817, 0.6228, 0.2817, 0.6228, 0.2817, 0.6228, 0.375, 0.4067, 0.375, 0.4067, 0.375, 0.4067, 0.375, 0.4067, 0.2817, 0.6228, 0.2817, 0.6228, 0.2817, 0.6228, 0.2817, 0.6228, 0.375, 0.4067, 0.375, 0.4067, 0.375, 0.4067, 0.375, 0.4067, 0.2817, 0.6228, 0.2817, 0.6228, 0.2817, 0.6228, 0.2817, 0.6228, 0.375, 0.4067, 0.375, 0.4067, 0.375, 0.4067, 0.375, 0.4067, 0.375, 0.4067, 0.375, 0.4067, 0.375, 0.4067, 0.375, 0.4067, 0.375, 0.4067, 0.375, 0.4067, 0.375, 0.4067, 0.375, 0.4067, 0.375, 0.4067, 0.375, 0.4067, 0.375, 0.4067, 0.375, 0.4067, 0.375, 0.4067, 0.375, 0.4067, 0.375, 0.4067, 0.375, 0.4067, 0.2817, 0.6228, 0.25, 0.6228, 0.25, 0.6228, 0.2817, 0.6228, 0.375, 0.4067, 0.375, 0.4067, 0.375, 0.4067, 0.375, 0.4067, 0.375, 0.4067, 0.375, 0.4067, 0.375, 0.4067, 0.375, 0.4067, 0.375, 0.4067, 0.375, 0.4067, 0.375, 0.4067, 0.375, 0.4067, 0.375, 0.4067, 0.375, 0.4067, 0.375, 0.4067, 0.375, 0.4067, 0.375, 0.4067, 0.375, 0.4067, 0.375, 0.4067, 0.375, 0.4067, 0.2817, 0.6228, 0.2817, 0.6228, 0.2817, 0.6228, 0.2817, 0.6228, 0.375, 0.4067, 0.375, 0.4067, 0.375, 0.4067, 0.375, 0.4067, 0.375, 0.4067, 0.375, 0.4067, 0.375, 0.4067, 0.375, 0.4067, 0.375, 0.375, 0.375, 0.4067, 0.375, 0.4067, 0.375, 0.375, 0.2817, 0.6228, 0.2817, 0.6228, 0.2817, 0.6228, 0.2817, 0.6228, 0.375, 0.4067, 0.375, 0.4067, 0.375, 0.4067, 0.375, 0.4067, 0.2817, 0.6228, 0.2817, 0.6228, 0.2817, 0.6228, 0.2817, 0.6228, 0.2817, 0.6228, 0.2817, 0.6228, 0.2817, 0.6228, 0.2817, 0.6228, 0.375, 0.4067, 0.375, 0.4067, 0.375, 0.4067, 0.375, 0.4067, 0.375, 0.4067, 0.375, 0.4067, 0.375, 0.4067, 0.375, 0.4067, 0.375, 0.4067, 0.375, 0.4067, 0.375, 0.4067, 0.375, 0.4067, 0.375, 0.4067, 0.375, 0.4067, 0.375, 0.4067, 0.375, 0.4067, 0.375, 0.4067, 0.375, 0.4067, 0.375, 0.4067, 0.375, 0.4067, 0.2817, 0.6228, 0.2817, 0.6228, 0.2817, 0.6228, 0.2817, 0.6228, 0.2817, 0.6228, 0.375, 0.4067, 0.375, 0.4067, 0.375, 0.4067, 0.375, 0.4067, 0.2817, 0.6228, 0.2817, 0.6228, 0.2817, 0.6228, 0.2817, 0.6228, 0.375, 0.4067, 0.375, 0.4067, 0.375, 0.4067, 0.375, 0.4067, 0.2817, 0.6228, 0.2817, 0.6228, 0.2817, 0.6228, 0.2817, 0.6228, 0.2817, 0.6228, 0.2817, 0.6228, 0.2817, 0.6228, 0.2817, 0.6228, 0.2817, 0.6228, 0.2817, 0.6228, 0.2817, 0.6228, 0.2817, 0.6228, 0.2817, 0.6228, 0.2817, 0.6228, 0.2817, 0.6228, 0.2817, 0.6228, 0.375, 0.4067, 0.375, 0.4067, 0.375, 0.4067, 0.375, 0.4067, 0.2817, 0.6228, 0.2817, 0.6228, 0.2817, 0.6228, 0.2817, 0.6228, 0.375, 0.4067, 0.375, 0.4067, 0.375, 0.4067, 0.375, 0.4067, 0.2817, 0.6228, 0.2817, 0.6228, 0.2817, 0.6228, 0.2817, 0.6228, 0.375, 0.4067, 0.375, 0.4067, 0.375, 0.4067, 0.375, 0.4067, 0.375, 0.4067, 0.375, 0.4067, 0.375, 0.4067, 0.375, 0.4067, 0.375, 0.4067, 0.375, 0.4067, 0.375, 0.4067, 0.375, 0.4067, 0.375, 0.4067, 0.375, 0.4067, 0.375, 0.4067, 0.375, 0.4067, 0.375, 0.4067, 0.375, 0.4067, 0.375, 0.4067, 0.375, 0.4067, 0.2817, 0.6228, 0.2817, 0.6228, 0.2817, 0.6228, 0.2817, 0.6228, 0.375, 0.4067, 0.375, 0.4067, 0.375, 0.4067, 0.375, 0.4067, 0.2817, 0.6228, 0.2817, 0.6228, 0.2817, 0.6228, 0.2817, 0.6228, 0.2817, 0.6228, 0.2817, 0.6228, 0.2817, 0.6228, 0.375, 0.4067, 0.375, 0.4067, 0.375, 0.4067, 0.2817, 0.6228, 0.2817, 0.6228, 0.2817, 0.6228, 0.2817, 0.6228, 0.375, 0.4067, 0.375, 0.4067, 0.375, 0.4067, 0.375, 0.4067, 0.375, 0.4067, 0.375, 0.4067, 0.375, 0.4067, 0.375, 0.4067, 0.2817, 0.6228, 0.375, 0.4067, 0.375, 0.4067, 0.375, 0.4067, 0.2817, 0.6228, 0.2817, 0.6228, 0.2817, 0.6228, 0.2817, 0.6228, 0.2817, 0.6228, 0.2817, 0.6228, 0.2817, 0.6228, 0.2817, 0.6228, 0.2817, 0.6228, 0.375, 0.4067, 0.375, 0.4067, 0.375, 0.4067, 0.375, 0.4067, 0.2817, 0.6228, 0.2817, 0.6228, 0.2817, 0.6228, 0.2817, 0.6228, 0.375, 0.4067, 0.375, 0.4067, 0.375, 0.4067, 0.375, 0.4067, 0.2817, 0.6228, 0.2817, 0.6228, 0.2817, 0.6228, 0.2817, 0.6228, 0.375, 0.4067, 0.375, 0.4067, 0.375, 0.4067, 0.375, 0.4067, 0.375, 0.4067, 0.375, 0.4067, 0.375, 0.4067, 0.375, 0.4067, 0.375, 0.4067, 0.375, 0.4067, 0.375, 0.4067, 0.375, 0.4067, 0.375, 0.4067, 0.375, 0.4067, 0.375, 0.4067, 0.375, 0.4067, 0.375, 0.4067, 0.375, 0.4067, 0.375, 0.4067, 0.375, 0.4067, 0.375, 0.4067, 0.375, 0.4067, 0.375, 0.4067, 0.375, 0.4067, 0.2817, 0.6228, 0.2817, 0.6228, 0.2817, 0.6228, 0.2817, 0.6228, 0.375, 0.4067, 0.375, 0.4067, 0.375, 0.4067, 0.375, 0.4067, 0.2817, 0.6228, 0.2817, 0.6228, 0.2817, 0.6228, 0.2817, 0.6228, 0.2817, 0.6228, 0.2817, 0.6228, 0.2817, 0.6228, 0.2817, 0.6228, 0.2817, 0.6228, 0.2817, 0.6228, 0.2817, 0.6228, 0.2817, 0.6228, 0.375, 0.4383, 0.375, 0.5, 0.375, 0.5, 0.375, 0.4383, 0.2817, 0.6228, 0.2817, 0.6228, 0.2817, 0.6228, 0.2817, 0.6228, 0.375, 0.5, 0.375, 0.5599, 0.375, 0.5599, 0.375, 0.5, 0.2817, 0.6228, 0.2817, 0.6228, 0.2817, 0.6228, 0.2817, 0.6228, 0.375, 0.4067, 0.375, 0.4383, 0.375, 0.4383, 0.375, 0.4067, 0.2817, 0.6228, 0.2817, 0.6228, 0.2817, 0.6228, 0.2817, 0.6228, 0.3133, 0.5599, 0.3133, 0.6228, 0.3133, 0.6228, 0.3133, 0.5599, 0.2817, 0.6228, 0.2817, 0.6228, 0.2817, 0.6228, 0.2817, 0.6228, 0.3133, 0.6228, 0.2817, 0.6228, 0.2817, 0.6228, 0.3133, 0.6228, 0.3133, 0.6228, 0.2817, 0.6228, 0.2817, 0.6228, 0.3133, 0.6228, 0.2817, 0.6228, 0.2817, 0.6228, 0.2817, 0.6228, 0.2817, 0.6228, 0.3133, 0.5599, 0.3133, 0.6228, 0.3133, 0.6228, 0.3133, 0.5599, 0.2817, 0.6228, 0.2817, 0.6228, 0.2817, 0.6228, 0.2817, 0.6228, 0.375, 0.4067, 0.375, 0.4383, 0.375, 0.4383, 0.375, 0.4067, 0.2817, 0.6228, 0.2817, 0.6228, 0.2817, 0.6228, 0.2817, 0.6228, 0.375, 0.5, 0.375, 0.5599, 0.375, 0.5599, 0.375, 0.5, 0.2817, 0.6228, 0.2817, 0.6228, 0.2817, 0.6228, 0.2817, 0.6228, 0.375, 0.4383, 0.375, 0.5, 0.375, 0.5, 0.375, 0.4383, 0.2817, 0.6228, 0.2817, 0.6228, 0.2817, 0.6228, 0.2817, 0.6228, 0.2817, 0.6228, 0.2817, 0.6228, 0.2817, 0.6228, 0.2817, 0.6228, 0.2817, 0.6228, 0.2817, 0.6228, 0.2817, 0.6228, 0.2817, 0.6228, 0.375, 0.4067, 0.375, 0.4067, 0.375, 0.4067, 0.375, 0.4067, 0.2817, 0.6228, 0.2817, 0.6228, 0.2817, 0.6228, 0.2817, 0.6228, 0.375, 0.4067, 0.375, 0.4067, 0.375, 0.4067, 0.375, 0.4067, 0.3133, 0.6228, 0.2817, 0.6228, 0.2817, 0.6228, 0.3133, 0.6228, 0.2817, 0.6228, 0.2817, 0.6228, 0.2817, 0.6228, 0.2817, 0.6228, 0.3133, 0.5599, 0.3133, 0.6228, 0.3133, 0.6228, 0.3133, 0.5599, 0.2817, 0.6228, 0.2817, 0.6228, 0.2817, 0.6228, 0.2817, 0.6228, 0.375, 0.4067, 0.375, 0.4383, 0.375, 0.4383, 0.375, 0.4067, 0.2817, 0.6228, 0.2817, 0.6228, 0.2817, 0.6228, 0.2817, 0.6228, 0.375, 0.5, 0.375, 0.5599, 0.375, 0.5599, 0.375, 0.5, 0.2817, 0.6228, 0.2817, 0.6228, 0.2817, 0.6228, 0.2817, 0.6228, 0.375, 0.4383, 0.375, 0.5, 0.375, 0.5, 0.375, 0.4383, 0.2817, 0.6228, 0.2817, 0.6228, 0.2817, 0.6228, 0.2817, 0.6228, 0.2817, 0.6228, 0.2817, 0.6228, 0.2817, 0.6228, 0.2817, 0.6228, 0.2817, 0.6228, 0.2817, 0.6228, 0.2817, 0.6228, 0.2817, 0.6228, 0.375, 0.4067, 0.375, 0.4067, 0.375, 0.4067, 0.375, 0.4067, 0.2817, 0.6228, 0.2817, 0.6228, 0.2817, 0.6228, 0.2817, 0.6228, 0.375, 0.4067, 0.375, 0.4067, 0.375, 0.4067, 0.375, 0.4067, 0.3133, 0.6228, 0.2817, 0.6228, 0.2817, 0.6228, 0.3133, 0.6228, 0.2817, 0.6228, 0.2817, 0.6228, 0.2817, 0.6228, 0.2817, 0.6228, 0.3133, 0.5599, 0.3133, 0.6228, 0.3133, 0.6228, 0.3133, 0.5599, 0.2817, 0.6228, 0.2817, 0.6228, 0.2817, 0.6228, 0.2817, 0.6228, 0.375, 0.4067, 0.375, 0.4383, 0.375, 0.4383, 0.375, 0.4067, 0.2817, 0.6228, 0.2817, 0.6228, 0.2817, 0.6228, 0.2817, 0.6228, 0.375, 0.5, 0.375, 0.5599, 0.375, 0.5599, 0.375, 0.5, 0.2817, 0.6228, 0.2817, 0.6228, 0.2817, 0.6228, 0.2817, 0.6228, 0.375, 0.4383, 0.375, 0.5, 0.375, 0.5, 0.375, 0.4383, 0.2817, 0.6228, 0.2817, 0.6228, 0.2817, 0.6228, 0.2817, 0.6228, 0.2817, 0.6228, 0.2817, 0.6228, 0.2817, 0.6228, 0.2817, 0.6228, 0.2817, 0.6228, 0.2817, 0.6228, 0.2817, 0.6228, 0.2817, 0.6228, 0.375, 0.4067, 0.375, 0.4067, 0.375, 0.4067, 0.375, 0.4067, 0.2817, 0.6228, 0.2817, 0.6228, 0.2817, 0.6228, 0.2817, 0.6228, 0.375, 0.4067, 0.375, 0.4067, 0.375, 0.4067, 0.375, 0.4067, 0.375, 0.4067, 0.375, 0.4067, 0.375, 0.4067, 0.375, 0.4067, 0.2817, 0.6228, 0.2817, 0.6228, 0.2817, 0.6228, 0.2817, 0.6228, 0.375, 0.4067, 0.375, 0.4067, 0.375, 0.4067, 0.375, 0.4067, 0.2817, 0.6228, 0.2817, 0.6228, 0.2817, 0.6228, 0.2817, 0.6228, 0.2817, 0.6228, 0.2817, 0.6228, 0.2817, 0.6228, 0.2817, 0.6228, 0.2817, 0.6228, 0.2817, 0.6228, 0.2817, 0.6228, 0.2817, 0.6228, 0.375, 0.4383, 0.375, 0.5, 0.375, 0.5, 0.375, 0.4383, 0.2817, 0.6228, 0.2817, 0.6228, 0.2817, 0.6228, 0.2817, 0.6228, 0.375, 0.5, 0.375, 0.5599, 0.375, 0.5599, 0.375, 0.5, 0.2817, 0.6228, 0.2817, 0.6228, 0.2817, 0.6228, 0.2817, 0.6228, 0.375, 0.4067, 0.375, 0.4383, 0.375, 0.4383, 0.375, 0.4067, 0.2817, 0.6228, 0.2817, 0.6228, 0.2817, 0.6228, 0.2817, 0.6228, 0.3133, 0.5599, 0.3133, 0.6228, 0.3133, 0.6228, 0.3133, 0.5599, 0.2817, 0.6228, 0.2817, 0.6228, 0.2817, 0.6228, 0.2817, 0.6228, 0.3133, 0.6228, 0.2817, 0.6228, 0.2817, 0.6228, 0.3133, 0.6228, 0.375, 0.4067, 0.375, 0.4067, 0.375, 0.4067, 0.375, 0.4067, 0.2817, 0.6228, 0.2817, 0.6228, 0.2817, 0.6228, 0.2817, 0.6228, 0.375, 0.4067, 0.375, 0.4067, 0.375, 0.4067, 0.375, 0.4067, 0.2817, 0.6228, 0.2817, 0.6228, 0.2817, 0.6228, 0.2817, 0.6228, 0.2817, 0.6228, 0.2817, 0.6228, 0.2817, 0.6228, 0.2817, 0.6228, 0.2817, 0.6228, 0.2817, 0.6228, 0.2817, 0.6228, 0.2817, 0.6228, 0.375, 0.4383, 0.375, 0.5, 0.375, 0.5, 0.375, 0.4383, 0.2817, 0.6228, 0.2817, 0.6228, 0.2817, 0.6228, 0.2817, 0.6228, 0.375, 0.5, 0.375, 0.5599, 0.375, 0.5599, 0.375, 0.5, 0.2817, 0.6228, 0.2817, 0.6228, 0.2817, 0.6228, 0.2817, 0.6228, 0.375, 0.4067, 0.375, 0.4383, 0.375, 0.4383, 0.375, 0.4067, 0.2817, 0.6228, 0.2817, 0.6228, 0.2817, 0.6228, 0.2817, 0.6228, 0.3133, 0.5599, 0.3133, 0.6228, 0.3133, 0.6228, 0.3133, 0.5599, 0.2817, 0.6228, 0.2817, 0.6228, 0.2817, 0.6228, 0.2817, 0.6228, 0.3133, 0.6228, 0.2817, 0.6228, 0.2817, 0.6228, 0.3133, 0.6228, 0.3133, 0.6228, 0.2817, 0.6228, 0.2817, 0.6228, 0.3133, 0.6228, 0.2817, 0.6228, 0.2817, 0.6228, 0.2817, 0.6228, 0.2817, 0.6228, 0.3133, 0.5599, 0.3133, 0.6228, 0.3133, 0.6228, 0.3133, 0.5599, 0.2817, 0.6228, 0.2817, 0.6228, 0.2817, 0.6228, 0.2817, 0.6228, 0.375, 0.4067, 0.375, 0.4383, 0.375, 0.4383, 0.375, 0.4067, 0.2817, 0.6228, 0.2817, 0.6228, 0.2817, 0.6228, 0.2817, 0.6228, 0.375, 0.5, 0.375, 0.5599, 0.375, 0.5599, 0.375, 0.5, 0.2817, 0.6228, 0.2817, 0.6228, 0.2817, 0.6228, 0.2817, 0.6228, 0.375, 0.4383, 0.375, 0.5, 0.375, 0.5, 0.375, 0.4383, 0.2817, 0.6228, 0.2817, 0.6228, 0.2817, 0.6228, 0.2817, 0.6228, 0.2817, 0.6228, 0.2817, 0.6228, 0.2817, 0.6228, 0.2817, 0.6228, 0.2817, 0.6228, 0.2817, 0.6228, 0.2817, 0.6228, 0.2817, 0.6228, 0.375, 0.4067, 0.375, 0.4067, 0.375, 0.4067, 0.375, 0.4067, 0.2817, 0.6228, 0.2817, 0.6228, 0.2817, 0.6228, 0.2817, 0.6228, 0.375, 0.4067, 0.375, 0.4067, 0.375, 0.4067, 0.375, 0.4067, 0.3133, 0.6228, 0.2817, 0.6228, 0.2817, 0.6228, 0.3133, 0.6228, 0.2817, 0.6228, 0.2817, 0.6228, 0.2817, 0.6228, 0.2817, 0.6228, 0.3133, 0.5599, 0.3133, 0.6228, 0.3133, 0.6228, 0.3133, 0.5599, 0.2817, 0.6228, 0.2817, 0.6228, 0.2817, 0.6228, 0.2817, 0.6228, 0.375, 0.4067, 0.375, 0.4383, 0.375, 0.4383, 0.375, 0.4067, 0.2817, 0.6228, 0.2817, 0.6228, 0.2817, 0.6228, 0.2817, 0.6228, 0.375, 0.5, 0.375, 0.5599, 0.375, 0.5599, 0.375, 0.5, 0.2817, 0.6228, 0.2817, 0.6228, 0.2817, 0.6228, 0.2817, 0.6228, 0.375, 0.4383, 0.375, 0.5, 0.375, 0.5, 0.375, 0.4383, 0.2817, 0.6228, 0.2817, 0.6228, 0.2817, 0.6228, 0.2817, 0.6228, 0.2817, 0.6228, 0.2817, 0.6228, 0.2817, 0.6228, 0.2817, 0.6228, 0.2817, 0.6228, 0.2817, 0.6228, 0.2817, 0.6228, 0.2817, 0.6228, 0.375, 0.4067, 0.375, 0.4067, 0.375, 0.4067, 0.375, 0.4067, 0.2817, 0.6228, 0.2817, 0.6228, 0.2817, 0.6228, 0.2817, 0.6228, 0.375, 0.4067, 0.375, 0.4067, 0.375, 0.4067, 0.375, 0.4067, 0.375, 0.4067, 0.375, 0.4067, 0.375, 0.4067, 0.375, 0.4067, 0.2817, 0.6228, 0.2817, 0.6228, 0.2817, 0.6228, 0.2817, 0.6228, 0.375, 0.4067, 0.375, 0.4067, 0.375, 0.4067, 0.375, 0.4067, 0.2817, 0.6228, 0.2817, 0.6228, 0.2817, 0.6228, 0.2817, 0.6228, 0.2817, 0.6228, 0.2817, 0.6228, 0.2817, 0.6228, 0.2817, 0.6228, 0.2817, 0.6228, 0.2817, 0.6228, 0.2817, 0.6228, 0.2817, 0.6228, 0.375, 0.4383, 0.375, 0.5, 0.375, 0.5, 0.375, 0.4383, 0.2817, 0.6228, 0.2817, 0.6228, 0.2817, 0.6228, 0.2817, 0.6228, 0.375, 0.5, 0.375, 0.5599, 0.375, 0.5599, 0.375, 0.5, 0.2817, 0.6228, 0.2817, 0.6228, 0.2817, 0.6228, 0.2817, 0.6228, 0.375, 0.4067, 0.375, 0.4383, 0.375, 0.4383, 0.375, 0.4067, 0.2817, 0.6228, 0.2817, 0.6228, 0.2817, 0.6228, 0.2817, 0.6228, 0.3133, 0.5599, 0.3133, 0.6228, 0.3133, 0.6228, 0.3133, 0.5599, 0.2817, 0.6228, 0.2817, 0.6228, 0.2817, 0.6228, 0.2817, 0.6228, 0.3133, 0.6228, 0.2817, 0.6228, 0.2817, 0.6228, 0.3133, 0.6228, 0.2817, 0.6228, 0.2817, 0.6228, 0.2817, 0.6228, 0.2817, 0.6228, 0.2817, 0.6228, 0.2817, 0.6228, 0.2817, 0.6228, 0.2817, 0.6228, 0.375, 0.4067, 0.375, 0.4067, 0.375, 0.4067, 0.375, 0.4067, 0.375, 0.5, 0.375, 0.5599, 0.375, 0.5599, 0.375, 0.5, 0.375, 0.4067, 0.375, 0.4067, 0.375, 0.4067, 0.375, 0.4067, 0.3133, 0.6228, 0.2817, 0.6228, 0.2817, 0.6228, 0.3133, 0.6228, 0.2817, 0.6228, 0.2817, 0.6228, 0.2817, 0.6228, 0.2817, 0.6228, 0.3133, 0.5599, 0.3133, 0.6228, 0.3133, 0.6228, 0.3133, 0.5599, 0.2817, 0.6228, 0.2817, 0.6228, 0.2817, 0.6228, 0.2817, 0.6228, 0.375, 0.4067, 0.375, 0.4383, 0.375, 0.4383, 0.375, 0.4067, 0.2817, 0.6228, 0.2817, 0.6228, 0.2817, 0.6228, 0.2817, 0.6228, 0.375, 0.5, 0.375, 0.5599, 0.375, 0.5599, 0.375, 0.5, 0.2817, 0.6228, 0.2817, 0.6228, 0.2817, 0.6228, 0.2817, 0.6228, 0.375, 0.4383, 0.375, 0.5, 0.375, 0.5, 0.375, 0.4383, 0.2817, 0.6228, 0.2817, 0.6228, 0.2817, 0.6228, 0.2817, 0.6228, 0.2817, 0.6228, 0.2817, 0.6228, 0.2817, 0.6228, 0.2817, 0.6228, 0.375, 0.5254, 0.2817, 0.6228, 0.2817, 0.6228, 0.375, 0.5, 0.2817, 0.6228, 0.2817, 0.6228, 0.2817, 0.6228, 0.2817, 0.6228, 0.375, 0.4067, 0.375, 0.4067, 0.375, 0.4067, 0.375, 0.4067, 0.375, 0.4182, 0.2817, 0.6228, 0.2817, 0.6228, 0.375, 0.4067, 0.375, 0.4067, 0.375, 0.4067, 0.375, 0.4067, 0.375, 0.4067, 0.3133, 0.6228, 0.2817, 0.6228, 0.2817, 0.6228, 0.3133, 0.6228, 0.375, 0.4633, 0.2817, 0.6228, 0.2817, 0.6228, 0.375, 0.4383, 0.36, 0.57, 0.36, 0.57, 0.375, 0.5599, 0.375, 0.5599, 0.2817, 0.6228, 0.2817, 0.6228, 0.2817, 0.6228, 0.2817, 0.6228, 0.375, 0.4067, 0.375, 0.4383, 0.375, 0.4383, 0.375, 0.4067, 0.2817, 0.6228, 0.2817, 0.6228, 0.2817, 0.6228, 0.2817, 0.6228, 0.375, 0.5, 0.375, 0.5599, 0.375, 0.5599, 0.375, 0.5, 0.3133, 0.5599, 0.3133, 0.5853, 0.2817, 0.6228, 0.2817, 0.6228, 0.375, 0.4383, 0.375, 0.5, 0.375, 0.5, 0.375, 0.4383, 0.375, 0.4383, 0.375, 0.5, 0.375, 0.5, 0.375, 0.4383, 0.2817, 0.6228, 0.2817, 0.6228, 0.2817, 0.6228, 0.2817, 0.6228, 0.375, 0.5, 0.375, 0.5599, 0.375, 0.5599, 0.375, 0.5, 0.2817, 0.6228, 0.2817, 0.6228, 0.2817, 0.6228, 0.2817, 0.6228, 0.375, 0.4067, 0.375, 0.4383, 0.375, 0.4383, 0.375, 0.4067, 0.2817, 0.6228, 0.2817, 0.6228, 0.2817, 0.6228, 0.2817, 0.6228, 0.3133, 0.5599, 0.3133, 0.6228, 0.3133, 0.6228, 0.3133, 0.5599, 0.2817, 0.6228, 0.2817, 0.6228, 0.2817, 0.6228, 0.2817, 0.6228, 0.3133, 0.6228, 0.2817, 0.6228, 0.2817, 0.6228, 0.3133, 0.6228, 0.375, 0.4067, 0.375, 0.4067, 0.375, 0.4067, 0.375, 0.4067, 0.375, 0.4383, 0.375, 0.5, 0.375, 0.5, 0.375, 0.4383, 0.375, 0.4067, 0.375, 0.4067, 0.375, 0.4067, 0.375, 0.4067, 0.2817, 0.6228, 0.2817, 0.6228, 0.2817, 0.6228, 0.2817, 0.6228, 0.2817, 0.6228, 0.2817, 0.6228, 0.2817, 0.6228, 0.2817, 0.6228, 0.2817, 0.6228, 0.2817, 0.6228, 0.2817, 0.6228, 0.2817, 0.6228, 0.375, 0.4383, 0.375, 0.5, 0.375, 0.5, 0.375, 0.4383, 0.2817, 0.6228, 0.2817, 0.6228, 0.2817, 0.6228, 0.2817, 0.6228, 0.375, 0.5, 0.375, 0.5599, 0.375, 0.5599, 0.375, 0.5, 0.2817, 0.6228, 0.2817, 0.6228, 0.2817, 0.6228, 0.2817, 0.6228, 0.375, 0.4067, 0.375, 0.4383, 0.375, 0.4383, 0.375, 0.4067, 0.2817, 0.6228, 0.2817, 0.6228, 0.2817, 0.6228, 0.2817, 0.6228, 0.3133, 0.5599, 0.3133, 0.6228, 0.3133, 0.6228, 0.3133, 0.5599, 0.2817, 0.6228, 0.2817, 0.6228, 0.2817, 0.6228, 0.2817, 0.6228, 0.3133, 0.6228, 0.2817, 0.6228, 0.2817, 0.6228, 0.3133, 0.6228, 0.375, 0.4067, 0.375, 0.4067, 0.375, 0.4067, 0.375, 0.4067, 0.3325, 0.5886, 0.3293, 0.5908, 0.3293, 0.5908, 0.3325, 0.5886, 0.375, 0.4067, 0.375, 0.4067, 0.375, 0.4067, 0.375, 0.4067, 0.2817, 0.6228, 0.2817, 0.6228, 0.2817, 0.6228, 0.2817, 0.6228, 0.2817, 0.6228, 0.2817, 0.6228, 0.2817, 0.6228, 0.2817, 0.6228, 0.2817, 0.6228, 0.2817, 0.6228, 0.2817, 0.6228, 0.2817, 0.6228, 0.2817, 0.6228, 0.2817, 0.6228, 0.375, 0.5254, 0.375, 0.5599, 0.2881, 0.6228, 0.2881, 0.6228, 0.2817, 0.6228, 0.2817, 0.6228, 0.2817, 0.6228, 0.2817, 0.6228, 0.375, 0.4633, 0.375, 0.5, 0.2817, 0.6228, 0.2817, 0.6228, 0.375, 0.4182, 0.375, 0.4383, 0.2817, 0.6228, 0.2817, 0.6228, 0.3002, 0.6228, 0.2817, 0.6228, 0.2817, 0.6228, 0.2817, 0.6228, 0.2817, 0.6228, 0.2817, 0.6228, 0.3002, 0.6228, 0.2817, 0.6228, 0.2817, 0.6228, 0.3133, 0.6228, 0.2993, 0.6228, 0.3133, 0.6228, 0.3133, 0.6228, 0.2993, 0.6228, 0.2817, 0.6228, 0.3133, 0.5853, 0.3133, 0.6228, 0.2817, 0.6228, 0.325, 0.5936, 0.2817, 0.6228, 0.2817, 0.6228, 0.325, 0.5936, 0.2817, 0.6228, 0.2817, 0.6228, 0.2817, 0.6228, 0.2817, 0.6228, 0.2817, 0.6228, 0.2817, 0.6228, 0.2817, 0.6228, 0.2817, 0.6228, 0.375, 0.4067, 0.375, 0.4383, 0.375, 0.4383, 0.375, 0.4067, 0.2817, 0.6228, 0.2817, 0.6228, 0.2817, 0.6228, 0.2817, 0.6228, 0.325, 0.5936, 0.325, 0.5936, 0.3293, 0.5908, 0.3293, 0.5908, 0.375, 0.4067, 0.375, 0.4067, 0.375, 0.4067, 0.375, 0.4067, 0.375, 0.4067, 0.375, 0.4067, 0.375, 0.4067, 0.375, 0.4067, 0.2817, 0.6228, 0.2817, 0.6228, 0.2817, 0.6228, 0.2817, 0.6228, 0.2817, 0.6228, 0.2817, 0.6228, 0.2817, 0.6228, 0.2817, 0.6228, 0.375, 0.4067, 0.375, 0.4067, 0.375, 0.4067, 0.375, 0.4067, 0.375, 0.4067, 0.375, 0.4067, 0.375, 0.4067, 0.375, 0.4067, 0.2817, 0.6228, 0.2817, 0.6228, 0.325, 0.5936, 0.325, 0.5936, 0.2817, 0.6228, 0.2817, 0.6228, 0.2817, 0.6228, 0.2817, 0.6228, 0.375, 0.4067, 0.375, 0.4383, 0.375, 0.4383, 0.375, 0.4067, 0.2817, 0.6228, 0.2817, 0.6228, 0.2817, 0.6228, 0.2817, 0.6228, 0.3293, 0.5908, 0.325, 0.5936, 0.325, 0.5936, 0.3293, 0.5908, 0.375, 0.4383, 0.375, 0.5, 0.375, 0.5, 0.375, 0.4383, 0.375, 0.5, 0.375, 0.5599, 0.375, 0.5599, 0.375, 0.5, 0.3556, 0.573, 0.3325, 0.5886, 0.3325, 0.5886, 0.3556, 0.573, 0.375, 0.4383, 0.375, 0.5, 0.375, 0.5, 0.375, 0.4383, 0.375, 0.5, 0.375, 0.5599, 0.375, 0.5599, 0.375, 0.5, 0.2817, 0.6228, 0.2817, 0.6228, 0.2817, 0.6228, 0.2817, 0.6228, 0.375, 0.4067, 0.375, 0.4383, 0.375, 0.4383, 0.375, 0.4067, 0.2817, 0.6228, 0.2817, 0.6228, 0.2817, 0.6228, 0.2817, 0.6228, 0.3293, 0.5908, 0.3293, 0.5908, 0.3325, 0.5886, 0.3325, 0.5886, 0.375, 0.4067, 0.375, 0.4067, 0.375, 0.4067, 0.375, 0.4067, 0.375, 0.4067, 0.375, 0.4067, 0.375, 0.4067, 0.375, 0.4067, 0.2817, 0.6228, 0.2817, 0.6228, 0.2817, 0.6228, 0.2817, 0.6228, 0.2817, 0.6228, 0.2817, 0.6228, 0.2817, 0.6228, 0.2817, 0.6228, 0.2893, 0.6228, 0.2967, 0.6228, 0.2967, 0.6228, 0.2893, 0.6228, 0.2817, 0.6228, 0.2817, 0.6228, 0.2817, 0.6228, 0.2817, 0.6228, 0.2981, 0.6228, 0.2981, 0.6228, 0.2967, 0.6228, 0.2967, 0.6228, 0.3133, 0.6228, 0.2817, 0.6228, 0.2817, 0.6228, 0.3133, 0.6228, 0.2817, 0.6228, 0.2817, 0.6228, 0.2817, 0.6228, 0.2817, 0.6228, 0.2817, 0.6228, 0.2817, 0.6228, 0.2817, 0.6228, 0.2817, 0.6228, 0.3133, 0.6228, 0.2817, 0.6228, 0.2817, 0.6228, 0.3133, 0.6228, 0.2993, 0.6228, 0.2993, 0.6228, 0.2981, 0.6228, 0.2981, 0.6228, 0.2817, 0.6228, 0.2817, 0.6228, 0.2817, 0.6228, 0.2817, 0.6228, 0.2967, 0.6228, 0.2981, 0.6228, 0.2981, 0.6228, 0.2967, 0.6228, 0.2817, 0.6228, 0.2817, 0.6228, 0.2817, 0.6228, 0.2817, 0.6228, 0.2817, 0.6228, 0.2817, 0.6228, 0.2817, 0.6228, 0.2817, 0.6228, 0.3133, 0.6228, 0.3133, 0.6228, 0.2993, 0.6228, 0.2993, 0.6228, 0.3133, 0.6228, 0.2817, 0.6228, 0.2817, 0.6228, 0.3133, 0.6228, 0.2817, 0.6228, 0.2817, 0.6228, 0.2817, 0.6228, 0.2817, 0.6228, 0.2981, 0.6228, 0.2993, 0.6228, 0.2993, 0.6228, 0.2981, 0.6228, 0.2817, 0.6228, 0.2817, 0.6228, 0.2817, 0.6228, 0.2817, 0.6228, 0.36, 0.57, 0.3587, 0.5709, 0.3587, 0.5709, 0.36, 0.57, 0.375, 0.4383, 0.375, 0.5, 0.375, 0.5, 0.375, 0.4383, 0.375, 0.5, 0.375, 0.5599, 0.375, 0.5599, 0.375, 0.5, 0.2817, 0.6228, 0.2817, 0.6228, 0.2817, 0.6228, 0.2817, 0.6228, 0.375, 0.4067, 0.375, 0.4383, 0.375, 0.4383, 0.375, 0.4067, 0.2817, 0.6228, 0.2817, 0.6228, 0.2817, 0.6228, 0.2817, 0.6228, 0.3556, 0.573, 0.3556, 0.573, 0.3587, 0.5709, 0.3587, 0.5709, 0.375, 0.4067, 0.375, 0.4067, 0.375, 0.4067, 0.375, 0.4067, 0.375, 0.4067, 0.375, 0.4067, 0.375, 0.4067, 0.375, 0.4067, 0.2817, 0.6228, 0.2817, 0.6228, 0.2817, 0.6228, 0.2817, 0.6228, 0.2817, 0.6228, 0.2817, 0.6228, 0.2817, 0.6228, 0.2817, 0.6228, 0.375, 0.4067, 0.375, 0.4067, 0.375, 0.4067, 0.375, 0.4067, 0.375, 0.4067, 0.375, 0.4067, 0.375, 0.4067, 0.375, 0.4067, 0.3325, 0.5886, 0.3325, 0.5886, 0.3556, 0.573, 0.3556, 0.573, 0.2817, 0.6228, 0.2817, 0.6228, 0.2817, 0.6228, 0.2817, 0.6228, 0.375, 0.4067, 0.375, 0.4383, 0.375, 0.4383, 0.375, 0.4067, 0.2817, 0.6228, 0.2817, 0.6228, 0.2817, 0.6228, 0.2817, 0.6228, 0.375, 0.5, 0.375, 0.5599, 0.375, 0.5599, 0.375, 0.5, 0.375, 0.4383, 0.375, 0.5, 0.375, 0.5, 0.375, 0.4383, 0.3587, 0.5709, 0.3556, 0.573, 0.3556, 0.573, 0.3587, 0.5709, 0.375, 0.5599, 0.36, 0.57, 0.36, 0.57, 0.375, 0.5599, 0.375, 0.4383, 0.375, 0.5, 0.375, 0.5, 0.375, 0.4383, 0.375, 0.5, 0.375, 0.5599, 0.375, 0.5599, 0.375, 0.5, 0.2817, 0.6228, 0.2817, 0.6228, 0.2817, 0.6228, 0.2817, 0.6228, 0.375, 0.4067, 0.375, 0.4383, 0.375, 0.4383, 0.375, 0.4067, 0.2817, 0.6228, 0.2817, 0.6228, 0.2817, 0.6228, 0.2817, 0.6228, 0.3587, 0.5709, 0.3587, 0.5709, 0.36, 0.57, 0.36, 0.57, 0.375, 0.4067, 0.375, 0.4067, 0.375, 0.4067, 0.375, 0.4067, 0.375, 0.4067, 0.375, 0.4067, 0.375, 0.4067, 0.375, 0.4067, 0.2817, 0.6228, 0.2817, 0.6228, 0.2817, 0.6228, 0.2817, 0.6228, 0.2817, 0.6228, 0.2817, 0.6228, 0.2817, 0.6228, 0.2817, 0.6228, 0.2881, 0.6228, 0.2886, 0.6228, 0.2886, 0.6228, 0.2881, 0.6228, 0.2817, 0.6228, 0.2817, 0.6228, 0.2817, 0.6228, 0.2817, 0.6228, 0.2893, 0.6228, 0.2893, 0.6228, 0.2886, 0.6228, 0.2886, 0.6228, 0.3133, 0.6228, 0.2817, 0.6228, 0.2817, 0.6228, 0.3133, 0.6228, 0.2817, 0.6228, 0.2817, 0.6228, 0.2817, 0.6228, 0.2817, 0.6228, 0.2817, 0.6228, 0.2817, 0.6228, 0.2817, 0.6228, 0.2817, 0.6228, 0.3133, 0.6228, 0.2817, 0.6228, 0.2817, 0.6228, 0.3133, 0.6228, 0.2967, 0.6228, 0.2967, 0.6228, 0.2893, 0.6228, 0.2893, 0.6228, 0.2817, 0.6228, 0.2817, 0.6228, 0.2817, 0.6228, 0.2817, 0.6228, 0.2817, 0.6228, 0.2817, 0.6228, 0.2817, 0.6228, 0.2817, 0.6228, 0.2886, 0.6228, 0.2893, 0.6228, 0.2893, 0.6228, 0.2886, 0.6228, 0.2817, 0.6228, 0.2881, 0.6228, 0.2881, 0.6228, 0.2817, 0.6228, 0.2817, 0.6228, 0.2817, 0.6228, 0.2817, 0.6228, 0.2817, 0.6228, 0.2817, 0.6228, 0.2817, 0.6228, 0.2817, 0.6228, 0.2817, 0.6228, 0.2886, 0.6228, 0.2886, 0.6228, 0.2881, 0.6228, 0.2881, 0.6228, 0.3133, 0.6228, 0.2817, 0.6228, 0.2817, 0.6228, 0.3133, 0.6228, 0.2817, 0.6228, 0.2817, 0.6228, 0.2817, 0.6228, 0.2817, 0.6228, 0.2817, 0.6228, 0.2817, 0.6228, 0.2817, 0.6228, 0.2817, 0.6228, 0.2817, 0.6228, 0.2817, 0.6228, 0.2817, 0.6228, 0.2817, 0.6228, 0.2817, 0.6228, 0.2817, 0.6228, 0.2817, 0.6228, 0.2817, 0.6228, 0.2817, 0.6228, 0.2817, 0.6228, 0.2817, 0.6228, 0.2817, 0.6228, 0.2817, 0.6228, 0.2817, 0.6228, 0.2817, 0.6228, 0.2817, 0.6228, 0.2817, 0.6228, 0.2817, 0.6228, 0.2817, 0.6228, 0.2817, 0.6228, 0.2817, 0.6228, 0.2817, 0.6228, 0.2817, 0.6228, 0.2817, 0.6228, 0.2817, 0.6228, 0.2817, 0.6228, 0.2817, 0.6228, 0.2817, 0.6228, 0.2817, 0.6228, 0.2817, 0.6228, 0.2817, 0.6228, 0.2817, 0.6228, 0.2817, 0.6228, 0.2817, 0.6228, 0.2817, 0.6228, 0.2817, 0.6228, 0.2817, 0.6228, 0.2817, 0.6228, 0.2817, 0.6228, 0.2817, 0.6228, 0.2817, 0.6228, 0.2817, 0.6228, 0.2817, 0.6228, 0.2817, 0.6228, 0.2817, 0.6228, 0.2817, 0.6228, 0.2817, 0.6228, 0.2817, 0.6228, 0.2817, 0.6228, 0.2817, 0.6228, 0.2817, 0.6228, 0.2817, 0.6228, 0.2817, 0.6228, 0.2817, 0.6228, 0.2817, 0.6228, 0.2817, 0.6228, 0.2817, 0.6228, 0.2817, 0.6228, 0.2817, 0.6228, 0.2817, 0.6228, 0.2817, 0.6228, 0.2817, 0.6228, 0.2817, 0.6228, 0.2817, 0.6228, 0.2817, 0.6228, 0.2817, 0.6228, 0.2817, 0.6228, 0.2817, 0.6228, 0.4402, 0.5, 0.4584, 0.5, 0.4584, 0.5599, 0.4402, 0.5599, 0.4402, 0.8117, 0.4584, 0.8117, 0.4584, 0.8433, 0.4402, 0.8433, 0.4402, 0.375, 0.4584, 0.375, 0.4584, 0.4067, 0.4402, 0.4067, 0.4402, 0.4067, 0.4584, 0.4067, 0.4584, 0.4383, 0.4402, 0.4383, 0.4402, 0.75, 0.4584, 0.75, 0.4584, 0.8117, 0.4402, 0.8117, 0.4402, 0.8433, 0.4584, 0.8433, 0.4584, 0.875, 0.4402, 0.875, 0.4402, 0.6834, 0.4584, 0.6886, 0.4584, 0.75, 0.4402, 0.75, 0.4402, 0.6228, 0.4584, 0.6228, 0.4584, 0.6886, 0.4402, 0.6834, 0.4402, 0.4383, 0.4584, 0.4383, 0.4584, 0.5, 0.4402, 0.5, 0.4402, 0.5599, 0.4584, 0.5599, 0.4584, 0.6228, 0.4402, 0.6228, 0.375, 0.5, 0.375, 0.5599, 0.375, 0.5599, 0.375, 0.5, 0.375, 0.4383, 0.375, 0.5, 0.375, 0.5, 0.375, 0.4383, 0.375, 0.375, 0.375, 0.4067, 0.375, 0.4067, 0.375, 0.375, 0.375, 0.4067, 0.375, 0.4383, 0.375, 0.4383, 0.375, 0.4067, 0.3133, 0.6228, 0.2817, 0.6228, 0.2817, 0.6228, 0.3133, 0.6228, 0.3133, 0.5599, 0.3133, 0.6228, 0.3133, 0.6228, 0.3133, 0.5599, 0.2817, 0.6228, 0.25, 0.6228, 0.25, 0.6228, 0.2817, 0.6228, 0.5053, 0.5, 0.5353, 0.5, 0.5353, 0.5599, 0.5053, 0.5599, 0.5053, 0.8117, 0.5353, 0.8117, 0.5353, 0.8433, 0.5053, 0.8433, 0.5053, 0.375, 0.5353, 0.375, 0.5353, 0.4067, 0.5053, 0.4067, 0.5053, 0.4067, 0.5353, 0.4067, 0.5353, 0.4383, 0.5053, 0.4383, 0.5053, 0.75, 0.5353, 0.75, 0.5353, 0.8117, 0.5053, 0.8117, 0.5053, 0.8433, 0.5353, 0.8433, 0.5353, 0.875, 0.5053, 0.875, 0.5053, 0.6819, 0.5353, 0.6807, 0.5353, 0.75, 0.5053, 0.75, 0.5053, 0.4383, 0.5353, 0.4383, 0.5353, 0.5, 0.5053, 0.5, 0.5053, 0.6228, 0.5353, 0.6228, 0.5353, 0.6807, 0.5053, 0.6819, 0.5053, 0.5599, 0.5353, 0.5599, 0.5353, 0.6228, 0.5053, 0.6228])
me_cube_001.use_remesh_preserve_volume = False
me_cube_001.use_remesh_preserve_attributes = False
me_cube_001.use_mirror_vertex_groups = False
me_cube_001.update()
arm_armature = bpy.data.armatures.new('Armature')  # bones are not reproduced

# ---- objects
ob_med_poly = bpy.data.objects.new('med-poly', me_cube_001)
ob_empty = bpy.data.objects.new('Empty', None)
ob_armature = bpy.data.objects.new('Armature', arm_armature)

# ---- transforms, parenting, visibility, modifiers, constraints
ob_med_poly.location = (0.0, 0.0, 3.846)
ob_med_poly.scale = (0.1702, 0.2194, 0.2665)
ob_med_poly.lineart.crease_threshold = 0.0
_m = ob_med_poly.modifiers.new('Mirror', 'MIRROR')
ob_empty.location = (1.205, 2.75, 2.062)
ob_empty.rotation_euler = (1.571, 0.0, 0.0)
ob_empty.scale = (1.253, 1.253, 1.253)
ob_empty.empty_display_type = 'IMAGE'
ob_empty.empty_display_size = 5.0
ob_empty.lineart.crease_threshold = 0.0
ob_armature.location = (0.0, 0.0, 0.0)
ob_armature.show_in_front = True
ob_armature.lineart.crease_threshold = 0.0

# ---- collection membership
col_model.objects.link(ob_med_poly)
col_ref_img.objects.link(ob_empty)
col_ref_img.objects.link(ob_armature)

# ---- scene / render settings (as saved in the file)
scene.frame_start = 1; scene.frame_end = 250; scene.frame_set(1)
scene.render.engine = 'BLENDER_EEVEE_NEXT'
scene.cycles.use_denoising = False
scene.cycles.samples = 128
scene.cycles.sampling_pattern = 'TABULATED_SOBOL'
scene.cycles.use_adaptive_sampling = False
scene.cycles.use_light_tree = False
scene.view_settings.view_transform = 'Filmic'
bpy.context.view_layer.update()

# ---- added for rendering (the .blend has no active camera and no usable light): camera, sun
cam_auto = bpy.data.cameras.new('AutoCamera')
cam_auto.lens = 50.0
cam_auto.sensor_width = 36.0
cam_auto.clip_end = 1000.0
ob_auto_camera = bpy.data.objects.new('AutoCamera', cam_auto)
scene.collection.objects.link(ob_auto_camera)
ob_auto_camera.location = (5.16856, -6.30063, 6.1951)
ob_auto_camera.rotation_euler = (1.09748, -7.21219e-08, 0.694738)
scene.camera = ob_auto_camera
light_auto_sun = bpy.data.lights.new('AutoSun', 'SUN')
light_auto_sun.energy = 3.0
light_auto_sun.angle = 0.0523599
ob_auto_sun = bpy.data.objects.new('AutoSun', light_auto_sun)
scene.collection.objects.link(ob_auto_sun)
ob_auto_sun.rotation_euler = (0.872665, 0.174533, 0.523599)
bpy.context.view_layer.update()
